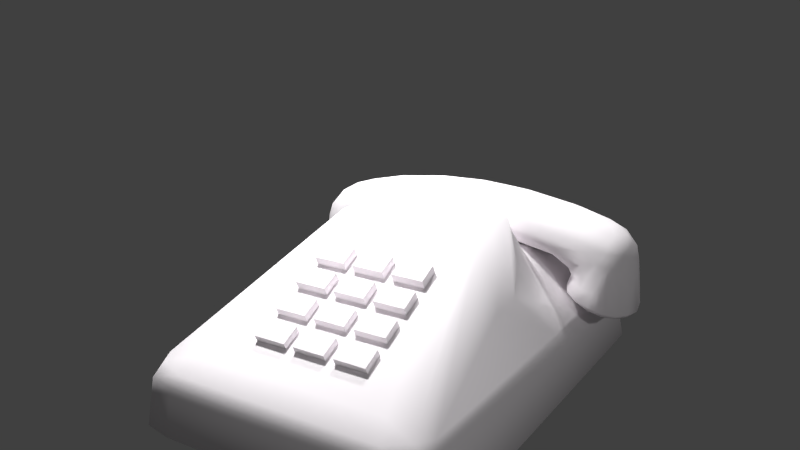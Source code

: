 # Source: puhelin.blend  (saved by Blender 2.71.0; exported with 4.5.12 LTS)
import bpy
from mathutils import Matrix  # noqa: F401  (used for matrix-valued properties, if any)

bpy.ops.wm.read_factory_settings(use_empty=True)
scene = bpy.context.scene
scene.name = 'Scene'

# ---- collections
col_collection_1 = bpy.data.collections.new('Collection 1'); scene.collection.children.link(col_collection_1)

# ---- materials (node trees are filled in below, after node groups)
mat_puhelin = bpy.data.materials.new('Puhelin')
mat_puhelin.alpha_threshold = 0.0
mat_puhelin.use_transparent_shadow = False
mat_puhelin.diffuse_color = (1.0, 0.9576, 0.9893, 1.0)
mat_puhelin.roughness = 0.5
mat_puhelin.specular_intensity = 1.0
mat_puhelin.line_color = (0.0, 0.0, 0.0, 1.0)

# ---- material node trees

# ---- world
world_world = bpy.data.worlds.new('World'); scene.world = world_world
world_world.color = (0.05088, 0.05088, 0.05088)
world_world.use_sun_shadow = False
world_world.sun_shadow_jitter_overblur = 0.0
world_world.cycles.sampling_method = 'MANUAL'
world_world.cycles.sample_map_resolution = 256

# ---- cameras
cam_camera = bpy.data.cameras.new('Camera')
cam_camera.clip_end = 100.0
cam_camera.lens = 35.0
cam_camera.sensor_width = 32.0
cam_camera.sensor_height = 18.0
cam_camera.ortho_scale = 7.314
cam_camera.dof.focus_distance = 0.0
cam_camera.dof.aperture_fstop = 128.0

# ---- lights
light_lamp = bpy.data.lights.new('Lamp', 'POINT')
light_lamp.transmission_factor = 0.0
light_lamp.cutoff_distance = 30.0
light_lamp.energy = 100.0
light_lamp.shadow_buffer_clip_start = 1.001
light_lamp.shadow_soft_size = 0.1
light_lamp.shadow_maximum_resolution = 0.006
light_lamp.use_absolute_resolution = True
light_lamp.cycles.use_multiple_importance_sampling = False

# ---- meshes
me_cube_002 = bpy.data.meshes.new('Cube.002')
me_cube_002.from_pydata([(-0.1389, -0.1358, 0.3713), (-0.1389, -0.1146, 0.3293), (-0.06384, -0.1146, 0.3293), (-0.06384, -0.1358, 0.3713), (-0.04217, -0.1362, 0.3709), (-0.04217, -0.115, 0.329), (0.03288, -0.115, 0.329), (0.03288, -0.1362, 0.3709), (-0.04217, -0.07305, 0.3502), (0.03288, -0.07305, 0.3502), (0.05537, -0.1358, 0.3712), (0.05537, -0.1146, 0.3292), (0.1304, -0.1146, 0.3292), (0.1304, -0.1358, 0.3712), (0.05537, -0.09388, 0.3924), (0.05537, -0.07266, 0.3504), (0.1304, -0.07266, 0.3504), (0.05537, -0.1014, 0.3033), (0.05537, -0.0802, 0.2613), (0.1304, -0.0802, 0.2613), (0.1304, -0.1014, 0.3033), (0.05537, -0.03823, 0.2826), (0.1304, -0.03823, 0.2826), (-0.04217, -0.1018, 0.3031), (-0.04217, -0.0806, 0.2611), (0.03288, -0.0806, 0.2611), (0.03288, -0.1018, 0.3031), (-0.04217, -0.03863, 0.2823), (0.03288, -0.03863, 0.2823), (-0.1389, -0.1014, 0.3034), (-0.1389, -0.08018, 0.2615), (-0.06384, -0.08018, 0.2615), (-0.06384, -0.1014, 0.3034), (-0.1389, -0.06599, 0.2356), (-0.1389, -0.04477, 0.1936), (-0.06384, -0.04477, 0.1936), (-0.06384, -0.06599, 0.2356), (-0.04217, -0.06641, 0.2352), (-0.04217, -0.04519, 0.1932), (0.03288, -0.04519, 0.1932), (0.03288, -0.06641, 0.2352), (-0.04217, -0.00322, 0.2145), (0.03288, -0.00322, 0.2145), (0.05537, -0.06602, 0.2354), (0.05537, -0.0448, 0.1935), (0.1304, -0.0448, 0.1935), (0.1304, -0.06602, 0.2354), (0.05537, -0.002827, 0.2147), (0.1304, -0.002827, 0.2147), (0.05537, -0.0316, 0.1676), (0.05537, -0.01037, 0.1256), (0.1304, -0.01037, 0.1256), (0.1304, -0.0316, 0.1676), (-0.04217, -0.03199, 0.1673), (-0.04217, -0.01077, 0.1254), (0.03288, -0.01077, 0.1254), (0.03288, -0.03199, 0.1673), (-0.1389, -0.03157, 0.1677), (-0.1389, -0.01035, 0.1258), (-0.06384, -0.01035, 0.1258), (-0.06384, -0.03157, 0.1677), (0.1328, 0.08032, -0.2931), (0.1261, 0.07735, -0.33), (0.1698, 0.07185, -0.2562), (0.0004818, 0.08888, -0.2931), (0.0572, 0.08268, -0.2563), (0.001562, 0.08475, -0.3294), (0.06069, -0.02973, -0.2931), (0.05839, -0.02587, -0.2564), (0.063, -0.02599, -0.3299), (0.2583, 0.06058, -0.2931), (0.2624, 0.05581, -0.3298), (0.3005, 0.04676, -0.2561), (0.1071, 0.02631, -0.2011), (0.1402, 0.04562, -0.2072), (0.1022, 0.003337, -0.2072), (0.145, -0.03543, -0.2931), (0.1417, -0.03121, -0.2562), (0.1417, -0.03121, -0.3299), (0.1182, 0.04783, -0.3789), (0.3501, 0.03382, -0.2931), (0.35, 0.02948, -0.3307), (0.3842, 0.01355, -0.3094), (0.3713, 0.01869, -0.2568), (0.3082, -0.009967, -0.1998), (0.3113, 0.01216, -0.207), (0.2259, -0.01413, -0.2068), (0.2177, -0.04828, -0.293), (0.2179, -0.0443, -0.2555), (0.2593, -0.06238, -0.2931), (0.2179, -0.0443, -0.3306), (0.2644, -0.06148, -0.2542), (0.2644, -0.06151, -0.3319), (0.1206, 0.02551, -0.385), (0.2142, -0.01217, -0.379), (0.242, 0.02869, -0.3788), (0.2827, -0.03179, -0.3834), (0.4152, -0.05632, -0.294), (0.4111, -0.05485, -0.2571), (0.4037, -0.008502, -0.3081), (0.4114, -0.05156, -0.3301), (0.4015, -0.01002, -0.2649), (0.3515, -0.03427, -0.1991), (0.3684, -0.009165, -0.2126), (0.3792, -0.042, -0.2083), (0.3132, -0.04188, -0.1989), (0.3486, -0.09027, -0.3904), (0.3177, -0.09749, -0.3876), (0.3783, -0.09594, -0.3827), (0.3516, -0.03277, -0.387), (0.3143, -0.01358, -0.3868), (0.3788, -0.02264, -0.3732), (0.3436, 0.0009257, -0.3788), (0.318, -0.05036, -0.3874), (0.3424, -0.1446, -0.3993), (0.344, -0.1358, -0.4032), (0.3107, -0.1291, -0.3957), (0.3762, -0.1499, -0.397), (0.2989, -0.1345, -0.3729), (0.3482, -0.1025, -0.1947), (0.3765, -0.1457, -0.195), (0.3178, -0.09746, -0.1996), (0.4192, -0.1597, -0.3396), (0.2727, -0.08023, -0.2932), (0.2779, -0.08282, -0.2521), (0.2778, -0.08299, -0.3343), (0.3787, -0.1652, -0.2684), (0.2907, -0.1362, -0.2985), (0.3206, -0.143, -0.2116), (0.3617, -0.157, -0.379), (0.3425, -0.1436, -0.1908), (0.3439, -0.1352, -0.1867), (0.3735, -0.1557, -0.201), (0.3107, -0.1282, -0.193), (0.4255, -0.1662, -0.2969), (0.4144, -0.1681, -0.3378), (0.405, -0.171, -0.3128), (0.4144, -0.1677, -0.2554), (0.4202, -0.1591, -0.2533), (0.2607, -0.1164, -0.2933), (0.2669, -0.1149, -0.2494), (0.2666, -0.1178, -0.3379), (0.2804, -0.1279, -0.2413), (-0.1344, 0.08147, -0.2931), (-0.136, 0.07718, -0.2562), (-0.1121, 0.07972, -0.33), (-0.2694, 0.06059, -0.2931), (-0.2432, 0.06186, -0.2563), (-0.2432, 0.06186, -0.3298), (-0.1085, 0.02734, -0.2011), (-0.05092, 0.05381, -0.2074), (-0.1563, -0.03546, -0.2931), (-0.1853, -0.03558, -0.3298), (-0.1608, 0.04429, -0.3789), (-0.1325, 0.001832, -0.3789), (-0.3612, 0.03383, -0.2931), (-0.3824, 0.0187, -0.2568), (-0.393, 0.0155, -0.2931), (-0.3824, 0.0187, -0.3294), (-0.3337, 0.03946, -0.256), (-0.3337, 0.03945, -0.3301), (-0.3192, -0.009966, -0.1998), (-0.2307, -0.01356, -0.207), (-0.2287, 0.03395, -0.2073), (-0.2938, -0.03178, -0.2028), (-0.2288, -0.04828, -0.2931), (-0.2529, -0.05098, -0.3324), (-0.2704, -0.06239, -0.2931), (-0.2399, -0.04602, -0.2549), (-0.284, 0.02175, -0.3789), (-0.2307, -0.01357, -0.3791), (-0.2938, -0.03179, -0.3834), (-0.4267, -0.05283, -0.2932), (-0.4224, -0.05156, -0.3301), (-0.4148, -0.008518, -0.278), (-0.4222, -0.05485, -0.2571), (-0.4126, -0.01, -0.3212), (-0.3626, -0.03427, -0.1991), (-0.3899, -0.04132, -0.208), (-0.3547, 0.0009292, -0.2074), (-0.3313, -0.04273, -0.1981), (-0.3982, -0.01509, -0.2248), (-0.359, -0.1023, -0.3929), (-0.3882, -0.1105, -0.3863), (-0.3296, -0.08066, -0.3856), (-0.3631, -0.03472, -0.3869), (-0.3589, -0.001159, -0.3781), (-0.3905, -0.04234, -0.3776), (-0.329, -0.01615, -0.3873), (-0.3895, -0.01399, -0.368), (-0.3313, -0.04278, -0.3881), (-0.3534, -0.1446, -0.3993), (-0.3869, -0.1504, -0.3966), (-0.3217, -0.1288, -0.3958), (-0.3549, -0.1361, -0.4032), (-0.3727, -0.157, -0.379), (-0.31, -0.1345, -0.3729), (-0.3592, -0.099, -0.1952), (-0.3298, -0.08022, -0.2011), (-0.3884, -0.09997, -0.2038), (-0.4361, -0.1663, -0.2965), (-0.4303, -0.1597, -0.3396), (-0.2842, -0.08149, -0.2932), (-0.2875, -0.08922, -0.3343), (-0.2876, -0.08881, -0.252), (-0.2834, -0.06857, -0.3334), (-0.2825, -0.06798, -0.2538), (-0.3899, -0.1655, -0.3233), (-0.3428, -0.1488, -0.2284), (-0.3013, -0.1355, -0.3116), (-0.3536, -0.1436, -0.1908), (-0.3216, -0.1279, -0.1929), (-0.3872, -0.1491, -0.1943), (-0.355, -0.1349, -0.1866), (-0.3101, -0.1338, -0.2154), (-0.3806, -0.1571, -0.2106), (-0.4255, -0.1677, -0.2554), (-0.4161, -0.1709, -0.28), (-0.4254, -0.1681, -0.3378), (-0.4313, -0.1591, -0.2533), (-0.2726, -0.1143, -0.2933), (-0.2777, -0.1178, -0.3379), (-0.2834, -0.126, -0.2729), (-0.278, -0.1149, -0.2494), (-0.1061, 0.004615, -0.2073), (-0.1456, 0.02514, -0.3849), (-0.0291, 0.05335, -0.3788), (0.07387, 0.005577, -0.3788), (-0.03675, 0.08427, -0.2567), (-0.07841, -0.02994, -0.2931), (-0.08401, -0.02607, -0.3296), (-0.1115, -0.02693, -0.2562), (0.1749, 0.06014, -0.2255), (0.2375, -0.03718, -0.2242), (0.2375, -0.0372, -0.362), (0.3992, -0.04871, -0.2261), (0.3942, -0.01628, -0.2365), (0.3673, 0.009538, -0.2292), (0.3146, 0.03042, -0.2254), (0.3673, 0.009539, -0.3569), (0.3175, -0.06617, -0.2003), (0.4008, -0.1061, -0.364), (0.2933, -0.08632, -0.3676), (0.2933, -0.08609, -0.2191), (0.3992, -0.1628, -0.3724), (0.4034, -0.1553, -0.3755), (0.2833, -0.1197, -0.214), (0.3993, -0.1621, -0.2201), (-0.1051, -0.01502, -0.2258), (-0.09995, -0.01463, -0.3603), (-0.1673, 0.06304, -0.2254), (-0.2252, -0.03148, -0.2254), (-0.2252, -0.03149, -0.3607), (-0.4102, -0.04871, -0.2261), (-0.3784, 0.009539, -0.2292), (-0.3257, 0.03042, -0.2254), (-0.3784, 0.009536, -0.3569), (-0.4118, -0.1047, -0.3639), (-0.3043, -0.08632, -0.3676), (-0.3044, -0.08609, -0.2191), (-0.4102, -0.1628, -0.3724), (-0.4148, -0.1548, -0.3754), (-0.2944, -0.1197, -0.214), (-0.4103, -0.1621, -0.2201), (0.0724, 0.07113, -0.3602), (0.009485, 0.07358, -0.226), (0.2312, 0.05043, -0.3605), (0.1156, -0.01646, -0.3606), (0.1097, -0.01578, -0.2255), (0.3236, 0.02724, -0.3607), (0.2829, -0.05853, -0.3716), (0.2829, -0.05845, -0.2147), (0.396, -0.0233, -0.3549), (0.4032, -0.1544, -0.2174), (0.2833, -0.1204, -0.3736), (-0.1001, 0.06944, -0.3606), (-0.2422, 0.05044, -0.3605), (-0.3346, 0.02723, -0.3607), (-0.2855, -0.05196, -0.369), (-0.2855, -0.0519, -0.2172), (-0.407, -0.0233, -0.3549), (-0.4143, -0.1544, -0.2174), (-0.2943, -0.1204, -0.3736), (-0.3733, -0.3104, 0.4609), (-0.3458, -0.1888, 0.4595), (-0.06712, -0.1894, 0.5159), (-0.2824, -0.3104, 0.5157), (0.2315, -0.1895, 0.5148), (-0.2607, -0.1896, 0.5144), (0.32, -0.1902, -0.4626), (0.2356, -0.1824, -0.501), (-0.2631, -0.1894, -0.5012), (-0.1817, 0.06449, 0.02575), (0.1547, 0.06449, 0.02605), (-0.1482, 0.06449, 0.03193), (0.2138, -0.1403, 0.4517), (0.1216, 0.06449, 0.03195), (-0.2412, -0.1405, 0.452), (-0.1931, -0.03309, -0.3982), (-0.3242, -0.1539, -0.4882), (0.1659, -0.03309, -0.3981), (-0.2926, -0.09506, 0.07861), (-0.3355, -0.1615, 0.4384), (-0.1925, 0.06449, -0.1278), (-0.1929, 0.06449, 0.008119), (0.248, -0.06605, 0.08091), (0.3085, -0.1613, 0.4378), (0.2456, -0.06721, -0.003403), (0.1657, 0.06449, 0.008264), (0.1656, 0.06449, -0.1274), (-0.3472, -0.1905, -0.4621), (0.346, -0.3104, 0.4613), (0.3462, -0.3098, -0.4632), (0.3187, -0.1897, 0.4603), (-0.1524, 0.06442, -0.1498), (0.1209, 0.001504, -0.1853), (-0.1481, 0.008444, -0.1812), (-0.2763, -0.09642, -0.1376), (-0.293, -0.108, -0.07194), (-0.3378, -0.1672, -0.0473), (-0.2342, -0.0316, -0.1329), (-0.2113, -0.002224, -0.1546), (-0.2579, -0.08258, -0.1722), (-0.3207, -0.1505, -0.1816), (-0.2413, -0.01761, -0.05762), (-0.2083, 0.03173, -0.1204), (-0.2159, -0.03801, -0.1855), (0.2291, -0.06971, -0.1434), (0.3113, -0.1695, -0.08685), (0.261, -0.1136, -0.1566), (0.2336, -0.09474, -0.1955), (0.2071, -0.03165, -0.1329), (0.1842, -0.002221, -0.1546), (0.262, -0.1021, -0.07512), (0.3089, -0.1664, -0.1944), (0.1883, -0.03777, -0.1858), (0.2128, -0.02156, -0.08123), (0.1813, 0.03173, -0.1204), (-0.284, -0.3103, -0.5012), (0.2567, -0.3102, -0.5012), (-0.3734, -0.3104, -0.4629), (-0.193, -0.03308, -0.2051), (-0.236, -0.07254, -0.201), (-0.2602, -0.1714, -0.4976), (-0.3265, -0.189, -0.492), (-0.3543, -0.3067, -0.4928), (-0.2496, -0.1678, 0.4989), (0.227, -0.1679, 0.4982), (-0.3236, -0.1904, 0.5009), (-0.3501, -0.3103, 0.5021), (0.3119, -0.1713, -0.46), (0.2965, -0.1904, 0.5009), (0.323, -0.3103, 0.5021), (0.2995, -0.1888, -0.4919), (0.3254, -0.3063, -0.4921), (0.2554, -0.3104, 0.5157), (0.2848, -0.159, 0.4751), (-0.3124, -0.1601, 0.4762), (-0.3388, -0.1713, -0.4607), (0.121, 0.06442, -0.1498), (0.1608, -0.02432, -0.1951), (0.1575, 0.03823, -0.1535), (-0.1879, -0.02432, -0.1951), (-0.1846, 0.03823, -0.1535), (0.1663, -0.03313, -0.2048), (-0.3295, -0.1713, -0.4933), (0.3016, -0.1582, -0.4911), (-0.1818, 0.06449, -0.1442), (0.1547, 0.06449, -0.1442), (-0.1389, -0.1358, 0.3713), (-0.1389, -0.1146, 0.3293), (-0.06384, -0.1146, 0.3293), (-0.06384, -0.1358, 0.3713), (-0.1389, -0.09386, 0.3925), (-0.1389, -0.07263, 0.3506), (-0.06384, -0.07263, 0.3506), (-0.06384, -0.09386, 0.3925), (-0.04217, -0.1362, 0.3709), (-0.04217, -0.115, 0.329), (0.03288, -0.115, 0.329), (0.03288, -0.1362, 0.3709), (-0.04217, -0.09427, 0.3922), (-0.04217, -0.07305, 0.3502), (0.03288, -0.07305, 0.3502), (0.03288, -0.09427, 0.3922), (0.05537, -0.1358, 0.3712), (0.1304, -0.1146, 0.3292), (0.1304, -0.1358, 0.3712), (0.05537, -0.09388, 0.3924), (0.05537, -0.07266, 0.3504), (0.1304, -0.07266, 0.3504), (0.1304, -0.09388, 0.3924), (0.05537, -0.1014, 0.3033), (0.05537, -0.0802, 0.2613), (0.1304, -0.0802, 0.2613), (0.1304, -0.1014, 0.3033), (0.05537, -0.05946, 0.3245), (0.05537, -0.03823, 0.2826), (0.1304, -0.03823, 0.2826), (0.1304, -0.05946, 0.3245), (-0.04217, -0.1018, 0.3031), (-0.04217, -0.0806, 0.2611), (0.03288, -0.0806, 0.2611), (0.03288, -0.1018, 0.3031), (-0.04217, -0.05985, 0.3243), (-0.04217, -0.03863, 0.2823), (0.03288, -0.03863, 0.2823), (0.03288, -0.05985, 0.3243), (-0.1389, -0.1014, 0.3034), (-0.1389, -0.08018, 0.2615), (-0.06384, -0.08018, 0.2615), (-0.06384, -0.1014, 0.3034), (-0.1389, -0.05943, 0.3247), (-0.1389, -0.03821, 0.2827), (-0.06384, -0.03821, 0.2827), (-0.06384, -0.05943, 0.3247), (-0.1389, -0.06599, 0.2356), (-0.1389, -0.04477, 0.1936), (-0.06384, -0.04477, 0.1936), (-0.06384, -0.06599, 0.2356), (-0.1389, -0.02403, 0.2568), (-0.1389, -0.002802, 0.2148), (-0.06384, -0.002802, 0.2148), (-0.06384, -0.02403, 0.2568), (-0.04217, -0.06641, 0.2352), (-0.04217, -0.04519, 0.1932), (0.03288, -0.04519, 0.1932), (0.03288, -0.06641, 0.2352), (-0.04217, -0.02444, 0.2564), (-0.04217, -0.00322, 0.2145), (0.03288, -0.00322, 0.2145), (0.03288, -0.02444, 0.2564), (0.05537, -0.06602, 0.2354), (0.05537, -0.0448, 0.1935), (0.1304, -0.0448, 0.1935), (0.1304, -0.06602, 0.2354), (0.05537, -0.02405, 0.2567), (0.05537, -0.002827, 0.2147), (0.1304, -0.002827, 0.2147), (0.1304, -0.02405, 0.2567), (0.05537, -0.0316, 0.1676), (0.05537, -0.01037, 0.1256), (0.1304, -0.01037, 0.1256), (0.1304, -0.0316, 0.1676), (0.05537, 0.01037, 0.1888), (0.05537, 0.0316, 0.1468), (0.1304, 0.0316, 0.1468), (0.1304, 0.01037, 0.1888), (-0.04217, -0.03199, 0.1673), (-0.04217, -0.01077, 0.1254), (0.03288, -0.01077, 0.1254), (0.03288, -0.03199, 0.1673), (-0.04217, 0.00998, 0.1886), (-0.04217, 0.0312, 0.1466), (0.03288, 0.0312, 0.1466), (0.03288, 0.00998, 0.1886), (-0.1389, -0.03157, 0.1677), (-0.1389, -0.01035, 0.1258), (-0.06384, -0.01035, 0.1258), (-0.06384, -0.03157, 0.1677), (-0.1389, 0.0104, 0.1889), (-0.1389, 0.03162, 0.147), (-0.06384, 0.03162, 0.147), (-0.06384, 0.0104, 0.1889)], [], [(1, 2, 3), (9, 6, 5), (5, 6, 7), (15, 11, 10), (16, 12, 11), (11, 12, 13), (22, 19, 18), (18, 19, 20), (28, 25, 24), (24, 25, 26), (30, 31, 32), (34, 35, 36), (42, 39, 38), (38, 39, 40), (48, 45, 44), (44, 45, 46), (50, 51, 52), (54, 55, 56), (58, 59, 60), (61, 63, 65), (65, 232, 265), (264, 266, 62), (73, 75, 224), (224, 268, 248), (73, 150, 74), (93, 225, 227), (79, 226, 93), (66, 62, 64), (64, 65, 228), (69, 230, 67), (267, 249, 69), (68, 248, 268), (70, 72, 63), (70, 61, 62), (71, 62, 266), (266, 269, 71), (72, 238, 232), (74, 265, 232), (73, 86, 75), (78, 69, 67), (67, 68, 77), (227, 94, 93), (80, 83, 72), (83, 237, 238), (80, 70, 71), (81, 71, 269), (80, 81, 82), (82, 239, 272), (80, 82, 83), (82, 99, 101), (83, 101, 236), (86, 233, 268), (84, 74, 85), (85, 232, 238), (84, 105, 86), (105, 271, 233), (90, 78, 76), (234, 267, 78), (76, 77, 88), (77, 268, 233), (88, 91, 89), (233, 271, 91), (89, 92, 90), (92, 270, 234), (95, 79, 93), (110, 93, 94), (94, 96, 110), (234, 270, 96), (95, 112, 269), (97, 100, 122), (100, 272, 241), (97, 98, 101), (98, 235, 236), (100, 99, 272), (105, 240, 271), (84, 85, 103), (85, 238, 237), (104, 103, 236), (103, 237, 236), (235, 273, 104), (106, 113, 107), (113, 270, 242), (115, 107, 116), (107, 242, 274), (115, 117, 108), (117, 245, 241), (239, 269, 112), (109, 110, 113), (113, 96, 270), (109, 108, 111), (108, 241, 272), (112, 111, 239), (117, 244, 245), (116, 118, 114), (114, 129, 117), (129, 136, 244), (121, 240, 102), (243, 271, 240), (119, 102, 104), (120, 104, 273), (119, 131, 133), (121, 133, 246), (138, 98, 97), (134, 97, 122), (241, 245, 122), (123, 125, 92), (242, 270, 92), (123, 89, 91), (91, 271, 243), (124, 140, 139), (243, 246, 140), (139, 141, 125), (141, 274, 242), (126, 129, 127), (130, 131, 120), (132, 120, 273), (247, 126, 132), (130, 128, 133), (128, 142, 246), (137, 138, 134), (247, 273, 138), (134, 122, 135), (122, 245, 244), (135, 244, 136), (134, 136, 137), (139, 140, 142), (140, 246, 142), (141, 127, 118), (144, 147, 143), (143, 148, 145), (148, 276, 275), (146, 143, 147), (147, 159, 146), (250, 255, 147), (146, 160, 148), (160, 277, 276), (248, 251, 224), (150, 163, 250), (151, 230, 152), (152, 249, 252), (231, 168, 251), (153, 275, 276), (154, 252, 249), (156, 159, 255), (155, 146, 159), (157, 156, 174), (156, 254, 181), (155, 157, 158), (157, 174, 176), (158, 176, 280), (155, 158, 160), (158, 256, 277), (161, 149, 224), (162, 224, 251), (162, 164, 161), (251, 279, 164), (163, 179, 255), (165, 152, 166), (166, 205, 167), (252, 278, 166), (168, 279, 251), (167, 206, 168), (225, 153, 169), (169, 276, 277), (188, 171, 170), (171, 278, 252), (225, 170, 154), (172, 200, 201), (173, 201, 257), (172, 173, 176), (175, 174, 181), (175, 253, 281), (177, 161, 180), (177, 180, 198), (180, 164, 279), (177, 199, 178), (199, 281, 253), (177, 178, 181), (179, 181, 254), (178, 253, 181), (254, 255, 179), (182, 185, 187), (183, 187, 257), (183, 192, 194), (257, 261, 183), (184, 193, 258), (182, 194, 193), (258, 278, 184), (186, 277, 256), (188, 169, 186), (185, 186, 189), (187, 189, 280), (189, 256, 280), (280, 257, 187), (188, 190, 171), (190, 184, 278), (191, 194, 192), (192, 195, 191), (260, 207, 195), (191, 196, 193), (198, 279, 259), (197, 198, 211), (211, 259, 262), (213, 212, 199), (200, 175, 219), (201, 261, 257), (203, 205, 258), (202, 167, 205), (205, 278, 258), (203, 221, 202), (258, 282, 221), (202, 223, 204), (223, 262, 259), (204, 206, 202), (259, 279, 206), (195, 209, 196), (208, 217, 215), (209, 208, 222), (211, 214, 210), (210, 215, 212), (215, 217, 263), (212, 263, 281), (200, 219, 216), (219, 281, 263), (216, 263, 217), (200, 217, 218), (218, 201, 200), (260, 261, 201), (220, 202, 221), (222, 221, 209), (221, 282, 196), (223, 222, 214), (226, 264, 275), (225, 226, 153), (225, 154, 227), (64, 145, 66), (66, 275, 264), (228, 144, 143), (265, 250, 228), (231, 68, 67), (330, 334, 300), (355, 311, 352), (302, 319, 310), (284, 348, 357), (286, 288, 348), (346, 357, 348), (348, 349, 286), (285, 355, 287), (355, 352, 351), (285, 287, 346), (351, 356, 347), (289, 353, 366), (339, 338, 291), (338, 345, 344), (291, 344, 365), (290, 339, 291), (353, 354, 290), (293, 359, 314), (303, 314, 367), (304, 294, 293), (304, 292, 294), (303, 304, 293), (293, 308, 309), (294, 296, 293), (294, 297, 295), (294, 292, 357), (346, 347, 295), (295, 347, 356), (356, 293, 296), (298, 366, 299), (366, 290, 343), (343, 365, 299), (324, 318, 301), (302, 357, 292), (303, 324, 301), (303, 325, 324), (303, 367, 325), (305, 306, 328), (307, 309, 305), (336, 337, 309), (337, 368, 309), (305, 309, 308), (313, 306, 356), (311, 351, 352), (359, 341, 316), (316, 362, 363), (314, 363, 367), (315, 359, 361), (359, 315, 341), (315, 364, 341), (361, 360, 315), (318, 323, 319), (342, 323, 317), (319, 301, 318), (317, 318, 320), (320, 324, 325), (325, 367, 363), (320, 326, 317), (322, 326, 342), (320, 321, 326), (321, 363, 362), (326, 362, 341), (327, 333, 329), (329, 334, 330), (333, 328, 334), (331, 327, 335), (332, 335, 360), (329, 335, 327), (333, 331, 336), (331, 332, 337), (361, 368, 337), (289, 328, 306), (289, 334, 328), (338, 340, 345), (339, 312, 311), (310, 358, 365), (340, 344, 345), (310, 319, 358), (341, 300, 298), (299, 365, 358), (323, 358, 319), (342, 341, 298), (374, 370, 369), (375, 371, 370), (376, 372, 371), (373, 369, 372), (375, 374, 373), (382, 378, 377), (384, 380, 379), (381, 377, 380), (383, 382, 381), (391, 387, 386), (388, 385, 387), (390, 389, 388), (397, 393, 392), (399, 395, 394), (396, 392, 395), (398, 397, 396), (405, 401, 400), (407, 403, 402), (404, 400, 403), (406, 405, 404), (413, 409, 408), (414, 410, 409), (415, 411, 410), (412, 408, 411), (414, 413, 412), (421, 417, 416), (422, 418, 417), (423, 419, 418), (420, 416, 419), (422, 421, 420), (429, 425, 424), (431, 427, 426), (428, 424, 427), (430, 429, 428), (437, 433, 432), (439, 435, 434), (436, 432, 435), (438, 437, 436), (445, 441, 440), (446, 442, 441), (447, 443, 442), (444, 440, 443), (446, 445, 444), (453, 449, 448), (454, 450, 449), (455, 451, 450), (452, 448, 451), (454, 453, 452), (461, 457, 456), (462, 458, 457), (463, 459, 458), (460, 456, 459), (462, 461, 460), (0, 1, 3), (8, 9, 5), (4, 5, 7), (14, 15, 10), (15, 16, 11), (10, 11, 13), (21, 22, 18), (17, 18, 20), (27, 28, 24), (23, 24, 26), (29, 30, 32), (33, 34, 36), (41, 42, 38), (37, 38, 40), (47, 48, 44), (43, 44, 46), (49, 50, 52), (53, 54, 56), (57, 58, 60), (65, 63, 232), (149, 73, 224), (224, 75, 268), (73, 149, 150), (74, 150, 265), (267, 227, 249), (93, 226, 225), (79, 264, 226), (64, 62, 61), (66, 264, 62), (64, 61, 65), (228, 65, 265), (69, 249, 230), (61, 70, 63), (63, 72, 232), (71, 70, 62), (75, 86, 268), (76, 78, 67), (78, 267, 69), (76, 67, 77), (77, 68, 268), (227, 267, 94), (264, 79, 266), (70, 80, 72), (72, 83, 238), (239, 81, 269), (81, 80, 71), (82, 81, 239), (99, 82, 272), (83, 82, 101), (237, 83, 236), (73, 84, 86), (85, 74, 232), (84, 73, 74), (86, 105, 233), (87, 90, 76), (90, 234, 78), (87, 76, 88), (88, 77, 233), (87, 88, 89), (88, 233, 91), (87, 89, 90), (90, 92, 234), (110, 95, 93), (95, 266, 79), (234, 94, 267), (94, 234, 96), (95, 110, 112), (266, 95, 269), (122, 100, 241), (235, 98, 273), (99, 97, 101), (101, 98, 236), (100, 97, 99), (84, 102, 105), (105, 102, 240), (102, 84, 103), (103, 85, 237), (104, 102, 103), (235, 104, 236), (107, 113, 242), (115, 106, 107), (116, 107, 274), (106, 115, 108), (108, 117, 241), (109, 112, 110), (106, 109, 113), (113, 110, 96), (111, 108, 272), (109, 106, 108), (112, 109, 111), (239, 111, 272), (115, 114, 117), (114, 115, 116), (114, 118, 129), (116, 274, 118), (117, 129, 244), (119, 121, 102), (121, 243, 240), (120, 119, 104), (119, 120, 131), (121, 119, 133), (243, 121, 246), (134, 138, 97), (138, 273, 98), (89, 123, 92), (125, 242, 92), (124, 123, 91), (124, 91, 243), (123, 124, 139), (124, 243, 140), (123, 139, 125), (125, 141, 242), (127, 129, 118), (128, 126, 127), (128, 127, 142), (126, 128, 132), (129, 126, 136), (130, 133, 131), (132, 130, 120), (247, 132, 273), (130, 132, 128), (133, 128, 246), (137, 247, 138), (135, 122, 244), (136, 134, 135), (137, 136, 126), (247, 137, 126), (127, 139, 142), (274, 141, 118), (141, 139, 127), (144, 250, 147), (145, 148, 275), (147, 255, 159), (148, 160, 276), (143, 146, 148), (150, 149, 163), (152, 230, 249), (151, 229, 230), (231, 151, 168), (248, 231, 251), (151, 231, 229), (156, 155, 159), (254, 156, 255), (157, 155, 156), (174, 156, 181), (158, 157, 176), (256, 158, 280), (146, 155, 160), (160, 158, 277), (162, 161, 224), (162, 251, 164), (250, 163, 255), (163, 161, 179), (161, 163, 149), (166, 152, 252), (165, 151, 152), (165, 166, 167), (166, 278, 205), (165, 167, 168), (168, 206, 279), (165, 168, 151), (169, 153, 276), (188, 225, 169), (225, 188, 170), (170, 171, 252), (154, 170, 252), (280, 173, 257), (173, 172, 201), (174, 172, 176), (176, 173, 280), (175, 172, 174), (253, 175, 181), (200, 172, 175), (180, 161, 164), (198, 180, 279), (178, 199, 253), (179, 177, 181), (177, 179, 161), (183, 182, 187), (182, 183, 194), (183, 261, 192), (184, 182, 193), (258, 193, 282), (182, 184, 185), (185, 188, 186), (186, 169, 277), (187, 185, 189), (189, 186, 256), (188, 185, 190), (190, 185, 184), (171, 190, 278), (260, 192, 261), (192, 260, 195), (193, 196, 282), (191, 195, 196), (191, 193, 194), (197, 177, 198), (213, 197, 211), (211, 198, 259), (197, 213, 199), (199, 212, 281), (177, 197, 199), (219, 175, 281), (203, 202, 205), (203, 258, 221), (204, 223, 259), (167, 202, 206), (206, 204, 259), (195, 207, 209), (208, 207, 217), (209, 207, 208), (222, 208, 214), (210, 213, 211), (210, 214, 208), (211, 262, 214), (212, 215, 263), (210, 208, 215), (213, 210, 212), (216, 219, 263), (217, 200, 216), (218, 217, 207), (260, 218, 207), (218, 260, 201), (222, 220, 221), (209, 221, 196), (223, 220, 222), (262, 223, 214), (202, 220, 223), (265, 150, 250), (153, 226, 275), (227, 154, 249), (64, 143, 145), (66, 145, 275), (64, 228, 143), (228, 250, 144), (229, 67, 230), (229, 231, 67), (231, 248, 68), (300, 334, 366), (334, 350, 366), (330, 300, 364), (311, 355, 283), (355, 286, 283), (283, 286, 349), (283, 284, 310), (284, 302, 310), (348, 283, 349), (283, 348, 284), (302, 284, 357), (286, 285, 288), (288, 285, 346), (288, 346, 348), (285, 286, 355), (346, 287, 347), (287, 355, 351), (287, 351, 347), (353, 312, 354), (334, 289, 350), (312, 353, 289), (350, 289, 366), (291, 338, 344), (343, 291, 365), (290, 291, 343), (353, 290, 366), (290, 354, 339), (303, 293, 314), (293, 309, 359), (359, 309, 368), (295, 297, 346), (297, 294, 357), (346, 297, 357), (294, 295, 296), (295, 356, 296), (299, 366, 343), (298, 300, 366), (302, 301, 319), (304, 302, 292), (301, 302, 304), (304, 303, 301), (305, 308, 306), (308, 356, 306), (307, 305, 328), (307, 336, 309), (356, 308, 293), (311, 313, 351), (311, 289, 313), (313, 289, 306), (351, 313, 356), (312, 289, 311), (314, 359, 316), (316, 341, 362), (314, 316, 363), (361, 359, 368), (315, 360, 364), (318, 317, 323), (322, 342, 317), (320, 318, 324), (321, 320, 325), (321, 325, 363), (322, 317, 326), (326, 321, 362), (342, 326, 341), (333, 307, 328), (329, 333, 334), (332, 331, 335), (361, 332, 360), (329, 330, 335), (335, 330, 364), (360, 335, 364), (333, 327, 331), (307, 333, 336), (336, 331, 337), (332, 361, 337), (338, 311, 340), (338, 339, 311), (312, 339, 354), (340, 311, 283), (340, 310, 344), (344, 310, 365), (340, 283, 310), (300, 341, 364), (323, 299, 358), (342, 298, 323), (298, 299, 323), (373, 374, 369), (374, 375, 370), (375, 376, 371), (376, 373, 372), (376, 375, 373), (381, 382, 377), (383, 384, 379), (384, 381, 380), (384, 383, 381), (390, 391, 386), (391, 388, 387), (391, 390, 388), (396, 397, 392), (398, 399, 394), (399, 396, 395), (399, 398, 396), (404, 405, 400), (406, 407, 402), (407, 404, 403), (407, 406, 404), (412, 413, 408), (413, 414, 409), (414, 415, 410), (415, 412, 411), (415, 414, 412), (420, 421, 416), (421, 422, 417), (422, 423, 418), (423, 420, 419), (423, 422, 420), (428, 429, 424), (430, 431, 426), (431, 428, 427), (431, 430, 428), (436, 437, 432), (438, 439, 434), (439, 436, 435), (439, 438, 436), (444, 445, 440), (445, 446, 441), (446, 447, 442), (447, 444, 443), (447, 446, 444), (452, 453, 448), (453, 454, 449), (454, 455, 450), (455, 452, 451), (455, 454, 452), (460, 461, 456), (461, 462, 457), (462, 463, 458), (463, 460, 459), (463, 462, 460)])
me_cube_002.polygons.foreach_set('use_smooth', [0, 0, 0, 0, 0, 0, 0, 0, 0, 0, 0, 0, 0, 0, 0, 0, 0, 0, 0, 1, 1, 1, 1, 1, 1, 1, 1, 1, 1, 1, 1, 1, 1, 1, 1, 1, 1, 1, 1, 1, 1, 1, 1, 1, 1, 1, 1, 1, 1, 1, 1, 1, 1, 1, 1, 1, 1, 1, 1, 1, 1, 1, 1, 1, 1, 1, 1, 1, 1, 1, 1, 1, 1, 1, 1, 1, 1, 1, 1, 1, 1, 1, 1, 1, 1, 1, 1, 1, 1, 1, 1, 1, 1, 1, 1, 1, 1, 1, 1, 1, 1, 1, 1, 1, 1, 1, 1, 1, 1, 1, 1, 1, 1, 1, 1, 1, 1, 1, 1, 1, 1, 1, 1, 1, 1, 1, 1, 1, 1, 1, 1, 1, 1, 1, 1, 1, 1, 1, 1, 1, 1, 1, 1, 1, 1, 1, 1, 1, 1, 1, 1, 1, 1, 1, 1, 1, 1, 1, 1, 1, 1, 1, 1, 1, 1, 1, 1, 1, 1, 1, 1, 1, 1, 1, 1, 1, 1, 1, 1, 1, 1, 1, 1, 1, 1, 1, 1, 1, 1, 1, 1, 1, 1, 1, 1, 1, 1, 1, 1, 1, 1, 1, 1, 1, 1, 1, 1, 1, 1, 1, 1, 1, 1, 1, 1, 1, 1, 1, 1, 1, 1, 1, 1, 1, 1, 1, 1, 1, 1, 1, 1, 1, 1, 1, 1, 1, 1, 1, 1, 1, 1, 1, 1, 1, 1, 1, 1, 1, 1, 1, 1, 1, 1, 1, 1, 1, 1, 1, 1, 1, 1, 1, 1, 1, 1, 1, 1, 1, 1, 1, 1, 1, 1, 1, 1, 1, 1, 1, 1, 1, 1, 1, 1, 1, 1, 1, 1, 1, 1, 1, 1, 1, 1, 1, 1, 1, 1, 1, 1, 1, 1, 1, 1, 1, 1, 1, 1, 1, 1, 1, 1, 1, 1, 1, 1, 1, 1, 1, 1, 1, 1, 1, 0, 0, 0, 0, 0, 0, 0, 0, 0, 0, 0, 0, 0, 0, 0, 0, 0, 0, 0, 0, 0, 0, 0, 0, 0, 0, 0, 0, 0, 0, 0, 0, 0, 0, 0, 0, 0, 0, 0, 0, 0, 0, 0, 0, 0, 0, 0, 0, 0, 0, 0, 0, 0, 0, 0, 0, 0, 0, 0, 0, 0, 0, 0, 0, 0, 0, 0, 0, 0, 0, 0, 0, 1, 1, 1, 1, 1, 1, 1, 1, 1, 1, 1, 1, 1, 1, 1, 1, 1, 1, 1, 1, 1, 1, 1, 1, 1, 1, 1, 1, 1, 1, 1, 1, 1, 1, 1, 1, 1, 1, 1, 1, 1, 1, 1, 1, 1, 1, 1, 1, 1, 1, 1, 1, 1, 1, 1, 1, 1, 1, 1, 1, 1, 1, 1, 1, 1, 1, 1, 1, 1, 1, 1, 1, 1, 1, 1, 1, 1, 1, 1, 1, 1, 1, 1, 1, 1, 1, 1, 1, 1, 1, 1, 1, 1, 1, 1, 1, 1, 1, 1, 1, 1, 1, 1, 1, 1, 1, 1, 1, 1, 1, 1, 1, 1, 1, 1, 1, 1, 1, 1, 1, 1, 1, 1, 1, 1, 1, 1, 1, 1, 1, 1, 1, 1, 1, 1, 1, 1, 1, 1, 1, 1, 1, 1, 1, 1, 1, 1, 1, 1, 1, 1, 1, 1, 1, 1, 1, 1, 1, 1, 1, 1, 1, 1, 1, 1, 1, 1, 1, 1, 1, 1, 1, 1, 1, 1, 1, 1, 1, 1, 1, 1, 1, 1, 1, 1, 1, 1, 1, 1, 1, 1, 1, 1, 1, 1, 1, 1, 1, 1, 1, 1, 1, 1, 1, 1, 1, 1, 1, 1, 1, 1, 1, 1, 1, 1, 1, 1, 1, 1, 1, 1, 1, 1, 1, 1, 1, 1, 1, 1, 1, 1, 1, 1, 1, 1, 1, 1, 1, 1, 1, 1, 1, 1, 1, 1, 1, 1, 1, 1, 1, 1, 1, 1, 1, 1, 1, 1, 1, 1, 1, 1, 1, 1, 1, 1, 1, 1, 1, 1, 1, 1, 1, 1, 1, 1, 1, 1, 1, 1, 1, 1, 1, 1, 1, 1, 1, 1, 1, 1, 1, 1, 1, 1, 1, 1, 1, 1, 1, 1, 1, 1, 1, 1, 1, 1, 0, 0, 0, 0, 0, 0, 0, 0, 0, 0, 0, 0, 0, 0, 0, 0, 0, 0, 0, 0, 0, 0, 0, 0, 0, 0, 0, 0, 0, 0, 0, 0, 0, 0, 0, 0, 0, 0, 0, 0, 0, 0, 0, 0, 0, 0, 0, 0, 0, 0, 0, 0, 0])
_uv = me_cube_002.uv_layers.new(name='UVMap')
_uv.uv.foreach_set('vector', [0.2577, 0.626, 0.2577, 0.6371, 0.2482, 0.6371, 0.0, 0.0, 0.0, 0.0, 0.0, 0.0, 0.1473, 0.6367, 0.1473, 0.6256, 0.1569, 0.6256, 0.0, 0.0, 0.0, 0.0, 0.0, 0.0, 0.0, 0.0, 0.0, 0.0, 0.0, 0.0, 0.2577, 0.6371, 0.2577, 0.626, 0.2673, 0.626, 0.0, 0.0, 0.0, 0.0, 0.0, 0.0, 0.09094, 0.63, 0.09094, 0.6411, 0.08135, 0.6411, 0.0, 0.0, 0.0, 0.0, 0.0, 0.0, 0.3057, 0.626, 0.3057, 0.6371, 0.2961, 0.6371, 0.09094, 0.6411, 0.09094, 0.63, 0.1005, 0.63, 0.1197, 0.6411, 0.1197, 0.63, 0.1293, 0.63, 0.0, 0.0, 0.0, 0.0, 0.0, 0.0, 0.1101, 0.6411, 0.1101, 0.63, 0.1197, 0.63, 0.0, 0.0, 0.0, 0.0, 0.0, 0.0, 0.2865, 0.6371, 0.2865, 0.626, 0.2961, 0.626, 0.1005, 0.6411, 0.1005, 0.63, 0.1101, 0.63, 0.2769, 0.6371, 0.2769, 0.626, 0.2865, 0.626, 0.2673, 0.6371, 0.2673, 0.626, 0.2769, 0.626, 0.1766, 0.7016, 0.1683, 0.7071, 0.1683, 0.6905, 0.1683, 0.6905, 0.1613, 0.7078, 0.1613, 0.6834, 0.1918, 0.6927, 0.1917, 0.7162, 0.1849, 0.7006, 0.2332, 0.6945, 0.228, 0.6938, 0.2279, 0.6631, 0.2279, 0.6631, 0.2225, 0.6948, 0.2228, 0.6631, 0.2332, 0.6945, 0.2386, 0.6711, 0.2371, 0.6993, 0.1178, 0.7326, 0.1172, 0.7716, 0.1134, 0.7394, 0.1232, 0.7329, 0.1246, 0.7546, 0.1178, 0.7326, 0.1849, 0.6822, 0.1849, 0.7006, 0.1766, 0.6821, 0.1766, 0.6821, 0.1683, 0.6905, 0.1683, 0.6766, 0.363, 0.6846, 0.363, 0.7064, 0.3547, 0.685, 0.3702, 0.6769, 0.3702, 0.7087, 0.363, 0.6846, 0.3468, 0.6853, 0.3405, 0.7094, 0.3404, 0.6778, 0.1765, 0.7201, 0.1681, 0.7263, 0.1683, 0.7071, 0.1765, 0.7201, 0.1766, 0.7016, 0.1849, 0.7006, 0.1848, 0.7208, 0.1849, 0.7006, 0.1917, 0.7162, 0.1917, 0.7162, 0.1916, 0.7299, 0.1848, 0.7208, 0.1681, 0.7263, 0.1611, 0.7285, 0.1613, 0.7078, 0.157, 0.7027, 0.1613, 0.6834, 0.1613, 0.7078, 0.2332, 0.6945, 0.2242, 0.712, 0.228, 0.6938, 0.3627, 0.673, 0.363, 0.6846, 0.3547, 0.685, 0.3547, 0.685, 0.3468, 0.6853, 0.3465, 0.673, 0.1134, 0.7394, 0.1099, 0.7187, 0.1178, 0.7326, 0.1764, 0.7337, 0.1687, 0.7368, 0.1681, 0.7263, 0.1687, 0.7368, 0.1622, 0.7362, 0.1611, 0.7285, 0.1764, 0.7337, 0.1765, 0.7201, 0.1848, 0.7208, 0.1845, 0.7337, 0.1848, 0.7208, 0.1916, 0.7299, 0.1764, 0.7337, 0.1845, 0.7337, 0.18, 0.7384, 0.08651, 0.6725, 0.08547, 0.6834, 0.07861, 0.6827, 0.1764, 0.7337, 0.18, 0.7384, 0.1687, 0.7368, 0.08651, 0.6725, 0.08184, 0.6726, 0.08127, 0.6616, 0.08583, 0.6611, 0.08127, 0.6616, 0.07946, 0.6556, 0.2242, 0.712, 0.2182, 0.7136, 0.2225, 0.6948, 0.2253, 0.7241, 0.2371, 0.6993, 0.2299, 0.7246, 0.1569, 0.728, 0.1613, 0.7078, 0.1611, 0.7285, 0.2253, 0.7241, 0.2191, 0.7253, 0.2242, 0.712, 0.2191, 0.7253, 0.2144, 0.7206, 0.2182, 0.7136, 0.3622, 0.6617, 0.3627, 0.673, 0.3544, 0.6725, 0.3696, 0.659, 0.3702, 0.6769, 0.3627, 0.673, 0.3544, 0.6725, 0.3465, 0.673, 0.3458, 0.6617, 0.3465, 0.673, 0.3404, 0.6778, 0.339, 0.659, 0.3458, 0.6617, 0.3449, 0.657, 0.3534, 0.6573, 0.3383, 0.7246, 0.3346, 0.7266, 0.3338, 0.7177, 0.3534, 0.6573, 0.3622, 0.657, 0.3622, 0.6617, 0.3326, 0.6986, 0.3323, 0.6896, 0.3363, 0.6911, 0.1191, 0.7146, 0.1232, 0.7329, 0.1178, 0.7326, 0.1094, 0.7039, 0.1178, 0.7326, 0.1099, 0.7187, 0.1099, 0.7187, 0.1056, 0.7085, 0.1094, 0.7039, 0.1029, 0.7127, 0.0996, 0.7085, 0.1056, 0.7085, 0.1191, 0.7146, 0.1129, 0.6996, 0.119, 0.7025, 0.07164, 0.6691, 0.07284, 0.6776, 0.04913, 0.6808, 0.07284, 0.6776, 0.07861, 0.6827, 0.06079, 0.6866, 0.07164, 0.6691, 0.07159, 0.6606, 0.08127, 0.6616, 0.07159, 0.6606, 0.07241, 0.6535, 0.07946, 0.6556, 0.07284, 0.6776, 0.08184, 0.6726, 0.07861, 0.6827, 0.2191, 0.7253, 0.2136, 0.7258, 0.2144, 0.7206, 0.2253, 0.7241, 0.2299, 0.7246, 0.2252, 0.733, 0.1569, 0.728, 0.1611, 0.7285, 0.1622, 0.7362, 0.07326, 0.6492, 0.08033, 0.6502, 0.07946, 0.6556, 0.08033, 0.6502, 0.08456, 0.6539, 0.07946, 0.6556, 0.07241, 0.6535, 0.04902, 0.6519, 0.07326, 0.6492, 0.09235, 0.6987, 0.1013, 0.7031, 0.09073, 0.7035, 0.1013, 0.7031, 0.0996, 0.7085, 0.09531, 0.7073, 0.08195, 0.6994, 0.09073, 0.7035, 0.08366, 0.7043, 0.09073, 0.7035, 0.08999, 0.7075, 0.08648, 0.7083, 0.08195, 0.6994, 0.07898, 0.6948, 0.09113, 0.6944, 0.05073, 0.694, 0.04993, 0.6893, 0.06079, 0.6866, 0.1162, 0.6976, 0.119, 0.7025, 0.1129, 0.6996, 0.1053, 0.6981, 0.1094, 0.7039, 0.1013, 0.7031, 0.1013, 0.7031, 0.1056, 0.7085, 0.0996, 0.7085, 0.1053, 0.6981, 0.09113, 0.6944, 0.1076, 0.6943, 0.0626, 0.691, 0.06079, 0.6866, 0.07861, 0.6827, 0.08238, 0.6884, 0.07861, 0.6874, 0.08547, 0.6834, 0.05073, 0.694, 0.04847, 0.6889, 0.04993, 0.6893, 0.06343, 0.807, 0.06196, 0.802, 0.06793, 0.8077, 0.06793, 0.8077, 0.07074, 0.802, 0.07238, 0.8059, 0.07074, 0.802, 0.07528, 0.7861, 0.07571, 0.8002, 0.2068, 0.7258, 0.2136, 0.7258, 0.2205, 0.731, 0.21, 0.7218, 0.2144, 0.7206, 0.2136, 0.7258, 0.206, 0.7304, 0.2205, 0.731, 0.2183, 0.7348, 0.05008, 0.6466, 0.07326, 0.6492, 0.04902, 0.6519, 0.206, 0.7304, 0.1993, 0.7299, 0.2005, 0.725, 0.3253, 0.7309, 0.3188, 0.7324, 0.321, 0.7273, 0.04863, 0.6605, 0.07159, 0.6606, 0.07164, 0.6691, 0.04757, 0.6708, 0.07164, 0.6691, 0.04913, 0.6808, 0.06079, 0.6866, 0.04993, 0.6893, 0.04913, 0.6808, 0.3289, 0.7084, 0.3276, 0.6988, 0.3326, 0.6986, 0.326, 0.6908, 0.3323, 0.6896, 0.3326, 0.6986, 0.3289, 0.7084, 0.333, 0.7081, 0.3338, 0.7177, 0.3338, 0.7177, 0.3346, 0.7266, 0.3282, 0.7261, 0.3288, 0.7181, 0.322, 0.7189, 0.3212, 0.7089, 0.3282, 0.7261, 0.321, 0.7273, 0.322, 0.7189, 0.3212, 0.7089, 0.3202, 0.699, 0.3276, 0.6988, 0.3202, 0.699, 0.3186, 0.6904, 0.326, 0.6908, 0.07172, 0.7759, 0.07074, 0.802, 0.06051, 0.7856, 0.1977, 0.7297, 0.1993, 0.7299, 0.1965, 0.7347, 0.195, 0.7344, 0.1965, 0.7347, 0.1932, 0.7386, 0.07417, 0.7653, 0.07172, 0.7759, 0.07021, 0.7615, 0.3147, 0.7335, 0.3165, 0.73, 0.3188, 0.7324, 0.3165, 0.73, 0.3186, 0.7215, 0.321, 0.7273, 0.04697, 0.6608, 0.04863, 0.6605, 0.04757, 0.6708, 0.0475, 0.6524, 0.04902, 0.6519, 0.04863, 0.6605, 0.04757, 0.6708, 0.04913, 0.6808, 0.04749, 0.6807, 0.04913, 0.6808, 0.04993, 0.6893, 0.04847, 0.6889, 0.07745, 0.7918, 0.07571, 0.8002, 0.07528, 0.7861, 0.0781, 0.7823, 0.07528, 0.7861, 0.07661, 0.773, 0.3212, 0.7089, 0.322, 0.7189, 0.3186, 0.7215, 0.322, 0.7189, 0.321, 0.7273, 0.3186, 0.7215, 0.3202, 0.699, 0.3166, 0.7049, 0.3149, 0.6904, 0.1683, 0.6619, 0.1682, 0.6461, 0.1766, 0.6622, 0.1766, 0.6622, 0.1848, 0.6461, 0.1849, 0.6655, 0.1848, 0.6461, 0.1917, 0.6463, 0.1918, 0.6673, 0.1765, 0.6423, 0.1766, 0.6622, 0.1682, 0.6461, 0.1682, 0.6461, 0.1681, 0.6327, 0.1765, 0.6423, 0.1613, 0.6574, 0.1611, 0.6339, 0.1682, 0.6461, 0.1765, 0.6423, 0.1847, 0.6327, 0.1848, 0.6461, 0.1847, 0.6327, 0.1916, 0.6326, 0.1917, 0.6463, 0.2228, 0.6631, 0.2195, 0.6454, 0.2279, 0.6631, 0.1571, 0.6745, 0.157, 0.6483, 0.1613, 0.6574, 0.3544, 0.717, 0.363, 0.7064, 0.3625, 0.7213, 0.3625, 0.7213, 0.3702, 0.7087, 0.3696, 0.7272, 0.3467, 0.7104, 0.3454, 0.7292, 0.3396, 0.7272, 0.1225, 0.774, 0.1282, 0.7651, 0.1241, 0.7861, 0.3751, 0.7135, 0.3696, 0.7272, 0.3702, 0.7087, 0.1687, 0.6256, 0.1681, 0.6327, 0.1611, 0.6339, 0.1764, 0.6287, 0.1765, 0.6423, 0.1681, 0.6327, 0.3754, 0.6337, 0.3745, 0.6412, 0.3703, 0.6374, 0.3745, 0.6412, 0.3732, 0.6483, 0.3682, 0.6493, 0.1764, 0.6287, 0.1763, 0.6239, 0.1839, 0.6256, 0.3754, 0.6337, 0.3703, 0.6374, 0.3704, 0.6263, 0.375, 0.6261, 0.3704, 0.6263, 0.3673, 0.6196, 0.1764, 0.6287, 0.1839, 0.6256, 0.1847, 0.6327, 0.1839, 0.6256, 0.1903, 0.6262, 0.1916, 0.6326, 0.2253, 0.6319, 0.2333, 0.6627, 0.2279, 0.6631, 0.2245, 0.6446, 0.2279, 0.6631, 0.2195, 0.6454, 0.2245, 0.6446, 0.2209, 0.6353, 0.2253, 0.6319, 0.2195, 0.6454, 0.2153, 0.6368, 0.2209, 0.6353, 0.157, 0.6483, 0.1572, 0.6297, 0.1611, 0.6339, 0.3538, 0.7278, 0.3625, 0.7213, 0.3622, 0.7313, 0.1531, 0.6718, 0.1493, 0.672, 0.1516, 0.6625, 0.3696, 0.7272, 0.3697, 0.7332, 0.3622, 0.7313, 0.3454, 0.7292, 0.3383, 0.7332, 0.3396, 0.7272, 0.1516, 0.6625, 0.1507, 0.6527, 0.1542, 0.6533, 0.1172, 0.7716, 0.1225, 0.774, 0.1175, 0.7923, 0.1175, 0.7923, 0.1241, 0.7861, 0.119, 0.7998, 0.1092, 0.799, 0.1056, 0.7938, 0.1096, 0.7844, 0.3745, 0.7338, 0.3697, 0.7332, 0.3696, 0.7272, 0.1172, 0.7716, 0.1096, 0.7844, 0.1128, 0.7699, 0.3611, 0.6332, 0.3362, 0.6315, 0.3378, 0.6214, 0.3615, 0.6247, 0.3378, 0.6214, 0.3498, 0.6158, 0.3611, 0.6332, 0.3615, 0.6247, 0.3704, 0.6263, 0.3603, 0.6417, 0.3703, 0.6374, 0.3682, 0.6493, 0.3603, 0.6417, 0.3611, 0.6488, 0.3377, 0.6504, 0.2205, 0.625, 0.2253, 0.6319, 0.2188, 0.6298, 0.2205, 0.625, 0.2188, 0.6298, 0.2105, 0.6303, 0.2188, 0.6298, 0.2209, 0.6353, 0.2153, 0.6368, 0.2205, 0.625, 0.206, 0.6214, 0.2184, 0.6211, 0.349, 0.654, 0.3377, 0.6504, 0.3611, 0.6488, 0.2205, 0.625, 0.2184, 0.6211, 0.2239, 0.6211, 0.3698, 0.6531, 0.3682, 0.6493, 0.3732, 0.6483, 0.3621, 0.6531, 0.3611, 0.6488, 0.3682, 0.6493, 0.1622, 0.6262, 0.1611, 0.6339, 0.1572, 0.6297, 0.08961, 0.8034, 0.1049, 0.8041, 0.1032, 0.808, 0.348, 0.6107, 0.3631, 0.6134, 0.3498, 0.6158, 0.0878, 0.8078, 0.07885, 0.8074, 0.0819, 0.8027, 0.3498, 0.6158, 0.3387, 0.613, 0.348, 0.6107, 0.142, 0.6841, 0.1343, 0.6852, 0.1445, 0.6797, 0.08961, 0.8034, 0.0819, 0.8027, 0.08371, 0.7979, 0.09531, 0.795, 0.1008, 0.7923, 0.09452, 0.7989, 0.1125, 0.8034, 0.119, 0.7998, 0.1162, 0.8048, 0.1092, 0.799, 0.1175, 0.7923, 0.1125, 0.8034, 0.1049, 0.8041, 0.1125, 0.8034, 0.1097, 0.808, 0.3631, 0.6134, 0.3693, 0.6158, 0.3673, 0.6196, 0.3693, 0.6158, 0.3741, 0.6189, 0.3673, 0.6196, 0.3673, 0.6196, 0.3498, 0.6158, 0.3631, 0.6134, 0.1092, 0.799, 0.1031, 0.7993, 0.1056, 0.7938, 0.1031, 0.7993, 0.09452, 0.7989, 0.1008, 0.7923, 0.08038, 0.8025, 0.0819, 0.8027, 0.07885, 0.8074, 0.3275, 0.6388, 0.3258, 0.6427, 0.323, 0.637, 0.3308, 0.6445, 0.3274, 0.6552, 0.3258, 0.6427, 0.323, 0.637, 0.317, 0.6427, 0.3185, 0.6376, 0.2105, 0.6303, 0.2153, 0.6368, 0.21, 0.6341, 0.2067, 0.6259, 0.2105, 0.6303, 0.2005, 0.6314, 0.1374, 0.6382, 0.1467, 0.6445, 0.1396, 0.6433, 0.1993, 0.6266, 0.1959, 0.6219, 0.206, 0.6214, 0.3362, 0.6315, 0.3603, 0.6417, 0.3373, 0.6418, 0.3378, 0.6214, 0.3387, 0.613, 0.3498, 0.6158, 0.1447, 0.6717, 0.1493, 0.672, 0.1445, 0.6797, 0.1472, 0.6622, 0.1516, 0.6625, 0.1493, 0.672, 0.1493, 0.672, 0.1522, 0.6804, 0.1445, 0.6797, 0.1447, 0.6717, 0.1387, 0.6716, 0.1472, 0.6622, 0.1445, 0.6797, 0.1371, 0.6802, 0.1387, 0.6716, 0.1472, 0.6622, 0.1405, 0.6517, 0.146, 0.6524, 0.1405, 0.6517, 0.1396, 0.6433, 0.1467, 0.6445, 0.146, 0.6524, 0.1507, 0.6527, 0.1472, 0.6622, 0.1467, 0.6445, 0.1545, 0.6447, 0.1507, 0.6527, 0.3258, 0.6427, 0.3149, 0.6562, 0.317, 0.6427, 0.3204, 0.6761, 0.3301, 0.6659, 0.3249, 0.6812, 0.3149, 0.6562, 0.3204, 0.6761, 0.3139, 0.6683, 0.1374, 0.6382, 0.1359, 0.6429, 0.1332, 0.6371, 0.3209, 0.6848, 0.3249, 0.6812, 0.3255, 0.6841, 0.3249, 0.6812, 0.3301, 0.6659, 0.3293, 0.6794, 0.1959, 0.6219, 0.1918, 0.618, 0.1932, 0.6176, 0.3362, 0.6315, 0.3373, 0.6418, 0.3356, 0.6415, 0.3373, 0.6418, 0.3377, 0.6504, 0.3362, 0.6499, 0.3317, 0.6717, 0.3293, 0.6794, 0.3301, 0.6659, 0.3332, 0.6623, 0.3301, 0.6659, 0.3325, 0.6528, 0.3362, 0.6216, 0.3378, 0.6214, 0.3362, 0.6315, 0.3371, 0.6134, 0.3387, 0.613, 0.3378, 0.6214, 0.1401, 0.6617, 0.1472, 0.6622, 0.1387, 0.6716, 0.1376, 0.6565, 0.1387, 0.6716, 0.1352, 0.6657, 0.1387, 0.6716, 0.1371, 0.6802, 0.1335, 0.6802, 0.1405, 0.6517, 0.1376, 0.6565, 0.1359, 0.6429, 0.1246, 0.7546, 0.1284, 0.7397, 0.1282, 0.7651, 0.1172, 0.7716, 0.1246, 0.7546, 0.1225, 0.774, 0.1172, 0.7716, 0.1128, 0.7699, 0.1134, 0.7394, 0.1766, 0.6821, 0.1849, 0.6655, 0.1849, 0.6822, 0.1849, 0.6822, 0.1918, 0.6673, 0.1918, 0.6927, 0.1683, 0.6766, 0.1683, 0.6619, 0.1766, 0.6622, 0.1613, 0.6834, 0.1613, 0.6574, 0.1683, 0.6766, 0.3467, 0.7104, 0.3468, 0.6853, 0.3547, 0.685, 0.1807, 0.8089, 0.1631, 0.8105, 0.1955, 0.7613, 0.3185, 0.7338, 0.3057, 0.747, 0.3089, 0.737, 0.2508, 0.7542, 0.2556, 0.8714, 0.2451, 0.9663, 0.2449, 0.7489, 0.2454, 0.7393, 0.2519, 0.7452, 0.3755, 0.7239, 0.4027, 0.7207, 0.4025, 0.7298, 0.1189, 0.9693, 0.1278, 0.9637, 0.1293, 0.9707, 0.4025, 0.7298, 0.3755, 0.7338, 0.3755, 0.7239, 0.3978, 0.6954, 0.3755, 0.6441, 0.4029, 0.6479, 0.3755, 0.6441, 0.3755, 0.634, 0.4025, 0.638, 0.3978, 0.6954, 0.4029, 0.6479, 0.4076, 0.7188, 0.04166, 0.9707, 0.04316, 0.9633, 0.05141, 0.9693, 0.157, 0.7461, 0.1575, 0.7391, 0.1641, 0.7396, 0.3057, 0.6479, 0.3057, 0.7278, 0.2792, 0.725, 0.3057, 0.7278, 0.3043, 0.7385, 0.2786, 0.7343, 0.2792, 0.725, 0.2786, 0.7343, 0.2749, 0.7348, 0.2807, 0.6518, 0.3057, 0.6479, 0.2792, 0.725, 0.2786, 0.6417, 0.3041, 0.6372, 0.2807, 0.6518, 0.06165, 0.8486, 0.06642, 0.8081, 0.1046, 0.8081, 0.1109, 0.8133, 0.1046, 0.8081, 0.1093, 0.8094, 0.1108, 0.8446, 0.1045, 0.85, 0.06165, 0.8486, 0.1108, 0.8446, 0.1093, 0.8486, 0.1045, 0.85, 0.1109, 0.8133, 0.1108, 0.8446, 0.06165, 0.8486, 0.06165, 0.8486, 0.06007, 0.8447, 0.06005, 0.8133, 0.1045, 0.85, 0.06639, 0.85, 0.06165, 0.8486, 0.1045, 0.85, 0.1177, 0.9568, 0.05321, 0.9565, 0.1045, 0.85, 0.1093, 0.8486, 0.1278, 0.9637, 0.1189, 0.9693, 0.05141, 0.9693, 0.05321, 0.9565, 0.05321, 0.9565, 0.05141, 0.9693, 0.04316, 0.9633, 0.04316, 0.9633, 0.06165, 0.8486, 0.06639, 0.85, 0.2391, 0.7142, 0.272, 0.6419, 0.2708, 0.734, 0.272, 0.6419, 0.2807, 0.6518, 0.2751, 0.7246, 0.2751, 0.7246, 0.2749, 0.7348, 0.2708, 0.734, 0.2851, 0.8709, 0.266, 0.8751, 0.2674, 0.8387, 0.2508, 0.7542, 0.2519, 0.7452, 0.2812, 0.8021, 0.3055, 0.8874, 0.2851, 0.8709, 0.2674, 0.8387, 0.3055, 0.8874, 0.2962, 0.885, 0.2851, 0.8709, 0.3055, 0.8874, 0.3057, 0.8913, 0.2962, 0.885, 0.1861, 0.8744, 0.1624, 0.9582, 0.1654, 0.8448, 0.1856, 0.8536, 0.2172, 0.8252, 0.1861, 0.8744, 0.1969, 0.8361, 0.208, 0.8276, 0.2172, 0.8252, 0.208, 0.8276, 0.2175, 0.8212, 0.2172, 0.8252, 0.1861, 0.8744, 0.2172, 0.8252, 0.2173, 0.8573, 0.1567, 0.9637, 0.1624, 0.9582, 0.1639, 0.9671, 0.1293, 0.964, 0.1572, 0.9733, 0.1299, 0.974, 0.1323, 0.6919, 0.1569, 0.7386, 0.1464, 0.7318, 0.1464, 0.7318, 0.1543, 0.7375, 0.1383, 0.7373, 0.1323, 0.7318, 0.1383, 0.7373, 0.132, 0.7367, 0.1482, 0.6921, 0.1323, 0.6919, 0.1383, 0.6863, 0.1323, 0.6919, 0.1482, 0.6921, 0.1569, 0.7386, 0.1482, 0.6921, 0.1569, 0.6855, 0.1569, 0.7386, 0.1383, 0.6863, 0.1543, 0.6864, 0.1482, 0.6921, 0.266, 0.8751, 0.2581, 0.9017, 0.2556, 0.8714, 0.2738, 0.9049, 0.2581, 0.9017, 0.2685, 0.8915, 0.2556, 0.8714, 0.2674, 0.8387, 0.266, 0.8751, 0.2685, 0.8915, 0.266, 0.8751, 0.2829, 0.8872, 0.2829, 0.8872, 0.2851, 0.8709, 0.2962, 0.885, 0.2962, 0.885, 0.3057, 0.8913, 0.2997, 0.8934, 0.2829, 0.8872, 0.2826, 0.9013, 0.2685, 0.8915, 0.2708, 0.8978, 0.2826, 0.9013, 0.2738, 0.9049, 0.2829, 0.8872, 0.2901, 0.8937, 0.2826, 0.9013, 0.2901, 0.8937, 0.2997, 0.8934, 0.2859, 0.9035, 0.2826, 0.9013, 0.2859, 0.9035, 0.2837, 0.9057, 0.1866, 0.8225, 0.1783, 0.8371, 0.1754, 0.8181, 0.1754, 0.8181, 0.1631, 0.8105, 0.1807, 0.8089, 0.1783, 0.8371, 0.1654, 0.8448, 0.1631, 0.8105, 0.1947, 0.8253, 0.1866, 0.8225, 0.1945, 0.812, 0.2019, 0.8188, 0.1945, 0.812, 0.1977, 0.8091, 0.1754, 0.8181, 0.1945, 0.812, 0.1866, 0.8225, 0.1783, 0.8371, 0.1947, 0.8253, 0.1969, 0.8361, 0.1947, 0.8253, 0.2019, 0.8188, 0.208, 0.8276, 0.2115, 0.8191, 0.2175, 0.8212, 0.208, 0.8276, 0.157, 0.7461, 0.1654, 0.8448, 0.1624, 0.9582, 0.157, 0.7461, 0.1631, 0.8105, 0.1654, 0.8448, 0.3948, 0.974, 0.4076, 0.9649, 0.4052, 0.9723, 0.3184, 0.974, 0.3057, 0.9649, 0.3057, 0.747, 0.2451, 0.9663, 0.2493, 0.966, 0.2495, 0.9737, 0.2175, 0.9665, 0.2456, 0.9734, 0.2189, 0.9739, 0.2451, 0.9663, 0.2556, 0.8714, 0.2493, 0.966, 0.1293, 0.6411, 0.08673, 0.6942, 0.08673, 0.6411, 0.2535, 0.9726, 0.2495, 0.9737, 0.2493, 0.966, 0.2581, 0.9017, 0.2493, 0.966, 0.2556, 0.8714, 0.2738, 0.9049, 0.2837, 0.9057, 0.2837, 0.9513, 0.4849, 0.5591, 0.485, 0.5637, 0.4848, 0.4766, 0.624, 0.5587, 0.6241, 0.5633, 0.485, 0.5637, 0.6238, 0.4717, 0.6239, 0.4763, 0.6241, 0.5633, 0.4847, 0.472, 0.4848, 0.4766, 0.6239, 0.4763, 0.624, 0.5587, 0.4849, 0.5591, 0.4847, 0.472, 0.6641, 0.559, 0.6643, 0.5635, 0.664, 0.4765, 0.803, 0.4716, 0.8031, 0.4761, 0.8033, 0.5632, 0.6639, 0.4719, 0.664, 0.4765, 0.8031, 0.4761, 0.8032, 0.5586, 0.6641, 0.559, 0.6639, 0.4719, 0.9838, 0.471, 0.9839, 0.4756, 0.9841, 0.5626, 0.8447, 0.4714, 0.8448, 0.4759, 0.9839, 0.4756, 0.984, 0.558, 0.8449, 0.5584, 0.8447, 0.4714, 0.8453, 0.6992, 0.8454, 0.7038, 0.8452, 0.6168, 0.9841, 0.6118, 0.9843, 0.6164, 0.9845, 0.7034, 0.8451, 0.6122, 0.8452, 0.6168, 0.9843, 0.6164, 0.9844, 0.6989, 0.8453, 0.6992, 0.8451, 0.6122, 0.6645, 0.6998, 0.6646, 0.7044, 0.6644, 0.6173, 0.8034, 0.6124, 0.8035, 0.617, 0.8037, 0.704, 0.6643, 0.6127, 0.6644, 0.6173, 0.8035, 0.617, 0.8036, 0.6994, 0.6645, 0.6998, 0.6643, 0.6127, 0.4852, 0.6999, 0.4853, 0.7045, 0.4851, 0.6174, 0.6243, 0.6996, 0.6244, 0.7041, 0.4853, 0.7045, 0.6241, 0.6125, 0.6242, 0.6171, 0.6244, 0.7041, 0.485, 0.6129, 0.4851, 0.6174, 0.6242, 0.6171, 0.6243, 0.6996, 0.4852, 0.6999, 0.485, 0.6129, 0.4856, 0.8415, 0.4857, 0.8461, 0.4855, 0.759, 0.6247, 0.8411, 0.6248, 0.8457, 0.4857, 0.8461, 0.6244, 0.7541, 0.6246, 0.7587, 0.6248, 0.8457, 0.4854, 0.7544, 0.4855, 0.759, 0.6246, 0.7587, 0.6247, 0.8411, 0.4856, 0.8415, 0.4854, 0.7544, 0.6648, 0.8414, 0.6649, 0.8459, 0.6647, 0.7589, 0.8037, 0.754, 0.8038, 0.7585, 0.804, 0.8456, 0.6646, 0.7543, 0.6647, 0.7589, 0.8038, 0.7585, 0.8039, 0.841, 0.6648, 0.8414, 0.6646, 0.7543, 0.8456, 0.8408, 0.8457, 0.8454, 0.8455, 0.7583, 0.9845, 0.7534, 0.9846, 0.758, 0.9848, 0.845, 0.8454, 0.7538, 0.8455, 0.7583, 0.9846, 0.758, 0.9847, 0.8405, 0.8456, 0.8408, 0.8454, 0.7538, 0.846, 0.9816, 0.8461, 0.9862, 0.8459, 0.8992, 0.9851, 0.9813, 0.9852, 0.9859, 0.8461, 0.9862, 0.9848, 0.8942, 0.9849, 0.8988, 0.9852, 0.9859, 0.8457, 0.8946, 0.8459, 0.8992, 0.9849, 0.8988, 0.9851, 0.9813, 0.846, 0.9816, 0.8457, 0.8946, 0.6652, 0.9822, 0.6653, 0.9868, 0.6651, 0.8997, 0.8043, 0.9818, 0.8044, 0.9864, 0.6653, 0.9868, 0.8041, 0.8948, 0.8042, 0.8994, 0.8044, 0.9864, 0.665, 0.8952, 0.6651, 0.8997, 0.8042, 0.8994, 0.8043, 0.9818, 0.6652, 0.9822, 0.665, 0.8952, 0.4859, 0.9823, 0.486, 0.9869, 0.4858, 0.8998, 0.625, 0.982, 0.6251, 0.9865, 0.486, 0.9869, 0.6248, 0.8949, 0.6249, 0.8995, 0.6251, 0.9865, 0.4857, 0.8953, 0.4858, 0.8998, 0.6249, 0.8995, 0.625, 0.982, 0.4859, 0.9823, 0.4857, 0.8953, 0.2482, 0.626, 0.2577, 0.626, 0.2482, 0.6371, 0.0, 0.0, 0.0, 0.0, 0.0, 0.0, 0.1569, 0.6367, 0.1473, 0.6367, 0.1569, 0.6256, 0.0, 0.0, 0.0, 0.0, 0.0, 0.0, 0.0, 0.0, 0.0, 0.0, 0.0, 0.0, 0.2673, 0.6371, 0.2577, 0.6371, 0.2673, 0.626, 0.0, 0.0, 0.0, 0.0, 0.0, 0.0, 0.08135, 0.63, 0.09094, 0.63, 0.08135, 0.6411, 0.0, 0.0, 0.0, 0.0, 0.0, 0.0, 0.2961, 0.626, 0.3057, 0.626, 0.2961, 0.6371, 0.1005, 0.6411, 0.09094, 0.6411, 0.1005, 0.63, 0.1293, 0.6411, 0.1197, 0.6411, 0.1293, 0.63, 0.0, 0.0, 0.0, 0.0, 0.0, 0.0, 0.1197, 0.6411, 0.1101, 0.6411, 0.1197, 0.63, 0.0, 0.0, 0.0, 0.0, 0.0, 0.0, 0.2961, 0.6371, 0.2865, 0.6371, 0.2961, 0.626, 0.1101, 0.6411, 0.1005, 0.6411, 0.1101, 0.63, 0.2865, 0.6371, 0.2769, 0.6371, 0.2865, 0.626, 0.2769, 0.6371, 0.2673, 0.6371, 0.2769, 0.626, 0.1683, 0.6905, 0.1683, 0.7071, 0.1613, 0.7078, 0.2333, 0.6627, 0.2332, 0.6945, 0.2279, 0.6631, 0.2279, 0.6631, 0.228, 0.6938, 0.2225, 0.6948, 0.2332, 0.6945, 0.2333, 0.6627, 0.2386, 0.6711, 0.157, 0.7027, 0.1571, 0.6745, 0.1613, 0.6834, 0.3702, 0.6769, 0.3753, 0.6831, 0.3702, 0.7087, 0.1178, 0.7326, 0.1246, 0.7546, 0.1172, 0.7716, 0.1232, 0.7329, 0.1284, 0.7397, 0.1246, 0.7546, 0.1766, 0.6821, 0.1849, 0.7006, 0.1766, 0.7016, 0.1849, 0.6822, 0.1918, 0.6927, 0.1849, 0.7006, 0.1766, 0.6821, 0.1766, 0.7016, 0.1683, 0.6905, 0.1683, 0.6766, 0.1683, 0.6905, 0.1613, 0.6834, 0.363, 0.6846, 0.3702, 0.7087, 0.363, 0.7064, 0.1766, 0.7016, 0.1765, 0.7201, 0.1683, 0.7071, 0.1683, 0.7071, 0.1681, 0.7263, 0.1613, 0.7078, 0.1848, 0.7208, 0.1765, 0.7201, 0.1849, 0.7006, 0.228, 0.6938, 0.2242, 0.712, 0.2225, 0.6948, 0.3544, 0.6725, 0.3627, 0.673, 0.3547, 0.685, 0.3627, 0.673, 0.3702, 0.6769, 0.363, 0.6846, 0.3544, 0.6725, 0.3547, 0.685, 0.3465, 0.673, 0.3465, 0.673, 0.3468, 0.6853, 0.3404, 0.6778, 0.3753, 0.6831, 0.3702, 0.6769, 0.3746, 0.6623, 0.1284, 0.7397, 0.1232, 0.7329, 0.1241, 0.7162, 0.1765, 0.7201, 0.1764, 0.7337, 0.1681, 0.7263, 0.1681, 0.7263, 0.1687, 0.7368, 0.1611, 0.7285, 0.1903, 0.7362, 0.1845, 0.7337, 0.1916, 0.7299, 0.1845, 0.7337, 0.1764, 0.7337, 0.1848, 0.7208, 0.18, 0.7384, 0.1845, 0.7337, 0.1903, 0.7362, 0.08184, 0.6726, 0.08651, 0.6725, 0.07861, 0.6827, 0.08583, 0.6611, 0.08651, 0.6725, 0.08127, 0.6616, 0.08456, 0.6539, 0.08583, 0.6611, 0.07946, 0.6556, 0.2332, 0.6945, 0.2253, 0.7241, 0.2242, 0.712, 0.1569, 0.728, 0.157, 0.7027, 0.1613, 0.7078, 0.2253, 0.7241, 0.2332, 0.6945, 0.2371, 0.6993, 0.2242, 0.712, 0.2191, 0.7253, 0.2182, 0.7136, 0.3538, 0.6617, 0.3622, 0.6617, 0.3544, 0.6725, 0.3622, 0.6617, 0.3696, 0.659, 0.3627, 0.673, 0.3538, 0.6617, 0.3544, 0.6725, 0.3458, 0.6617, 0.3458, 0.6617, 0.3465, 0.673, 0.339, 0.659, 0.3538, 0.6617, 0.3458, 0.6617, 0.3534, 0.6573, 0.3458, 0.6617, 0.339, 0.659, 0.3449, 0.657, 0.3538, 0.6617, 0.3534, 0.6573, 0.3622, 0.6617, 0.3622, 0.6617, 0.3622, 0.657, 0.3696, 0.659, 0.1094, 0.7039, 0.1191, 0.7146, 0.1178, 0.7326, 0.1191, 0.7146, 0.1241, 0.7162, 0.1232, 0.7329, 0.3696, 0.659, 0.3746, 0.6623, 0.3702, 0.6769, 0.3746, 0.6623, 0.3696, 0.659, 0.3745, 0.6557, 0.1191, 0.7146, 0.1094, 0.7039, 0.1129, 0.6996, 0.1241, 0.7162, 0.1191, 0.7146, 0.119, 0.7025, 0.04913, 0.6808, 0.07284, 0.6776, 0.06079, 0.6866, 0.07241, 0.6535, 0.07159, 0.6606, 0.04902, 0.6519, 0.08184, 0.6726, 0.07164, 0.6691, 0.08127, 0.6616, 0.08127, 0.6616, 0.07159, 0.6606, 0.07946, 0.6556, 0.07284, 0.6776, 0.07164, 0.6691, 0.08184, 0.6726, 0.2253, 0.7241, 0.2205, 0.731, 0.2191, 0.7253, 0.2191, 0.7253, 0.2205, 0.731, 0.2136, 0.7258, 0.2205, 0.731, 0.2253, 0.7241, 0.2252, 0.733, 0.1574, 0.7346, 0.1569, 0.728, 0.1622, 0.7362, 0.2183, 0.7348, 0.2205, 0.731, 0.2252, 0.733, 0.07241, 0.6535, 0.07326, 0.6492, 0.07946, 0.6556, 0.09073, 0.7035, 0.1013, 0.7031, 0.09531, 0.7073, 0.08195, 0.6994, 0.09235, 0.6987, 0.09073, 0.7035, 0.08366, 0.7043, 0.09073, 0.7035, 0.08648, 0.7083, 0.09235, 0.6987, 0.08195, 0.6994, 0.09113, 0.6944, 0.0626, 0.691, 0.05073, 0.694, 0.06079, 0.6866, 0.1053, 0.6981, 0.1129, 0.6996, 0.1094, 0.7039, 0.09235, 0.6987, 0.1053, 0.6981, 0.1013, 0.7031, 0.1013, 0.7031, 0.1094, 0.7039, 0.1056, 0.7085, 0.07861, 0.6874, 0.0626, 0.691, 0.07861, 0.6827, 0.1053, 0.6981, 0.09235, 0.6987, 0.09113, 0.6944, 0.1129, 0.6996, 0.1053, 0.6981, 0.1076, 0.6943, 0.08547, 0.6834, 0.07861, 0.6874, 0.07861, 0.6827, 0.08195, 0.6994, 0.08038, 0.6996, 0.07898, 0.6948, 0.08038, 0.6996, 0.08195, 0.6994, 0.08366, 0.7043, 0.06793, 0.8077, 0.06196, 0.802, 0.07074, 0.802, 0.3157, 0.6854, 0.3186, 0.6904, 0.3149, 0.6904, 0.07238, 0.8059, 0.07074, 0.802, 0.07571, 0.8002, 0.206, 0.7304, 0.2068, 0.7258, 0.2205, 0.731, 0.2068, 0.7258, 0.21, 0.7218, 0.2136, 0.7258, 0.1965, 0.7347, 0.206, 0.7304, 0.2183, 0.7348, 0.206, 0.7304, 0.1965, 0.7347, 0.1993, 0.7299, 0.2068, 0.7258, 0.206, 0.7304, 0.2005, 0.725, 0.3282, 0.7261, 0.3253, 0.7309, 0.321, 0.7273, 0.04757, 0.6708, 0.04863, 0.6605, 0.07164, 0.6691, 0.04863, 0.6605, 0.04902, 0.6519, 0.07159, 0.6606, 0.333, 0.7081, 0.3289, 0.7084, 0.3326, 0.6986, 0.3276, 0.6988, 0.326, 0.6908, 0.3326, 0.6986, 0.3288, 0.7181, 0.3289, 0.7084, 0.3338, 0.7177, 0.3288, 0.7181, 0.3338, 0.7177, 0.3282, 0.7261, 0.3289, 0.7084, 0.3288, 0.7181, 0.3212, 0.7089, 0.3288, 0.7181, 0.3282, 0.7261, 0.322, 0.7189, 0.3289, 0.7084, 0.3212, 0.7089, 0.3276, 0.6988, 0.3276, 0.6988, 0.3202, 0.699, 0.326, 0.6908, 0.06051, 0.7856, 0.07074, 0.802, 0.06196, 0.802, 0.06286, 0.7653, 0.07172, 0.7759, 0.06051, 0.7856, 0.06286, 0.7653, 0.06051, 0.7856, 0.05881, 0.7725, 0.07172, 0.7759, 0.06286, 0.7653, 0.07021, 0.7615, 0.07074, 0.802, 0.07172, 0.7759, 0.07528, 0.7861, 0.1977, 0.7297, 0.2005, 0.725, 0.1993, 0.7299, 0.195, 0.7344, 0.1977, 0.7297, 0.1965, 0.7347, 0.1918, 0.7382, 0.195, 0.7344, 0.1932, 0.7386, 0.06583, 0.7599, 0.07021, 0.7615, 0.06286, 0.7653, 0.3188, 0.7324, 0.3165, 0.73, 0.321, 0.7273, 0.04697, 0.6608, 0.0475, 0.6524, 0.04863, 0.6605, 0.04749, 0.6807, 0.04913, 0.6808, 0.04847, 0.6889, 0.07528, 0.7861, 0.0781, 0.7823, 0.07745, 0.7918, 0.07661, 0.773, 0.07528, 0.7861, 0.07172, 0.7759, 0.07417, 0.7653, 0.07661, 0.773, 0.07172, 0.7759, 0.3166, 0.7049, 0.3212, 0.7089, 0.3186, 0.7215, 0.3186, 0.6904, 0.3202, 0.699, 0.3149, 0.6904, 0.3202, 0.699, 0.3212, 0.7089, 0.3166, 0.7049, 0.1683, 0.6619, 0.1613, 0.6574, 0.1682, 0.6461, 0.1849, 0.6655, 0.1848, 0.6461, 0.1918, 0.6673, 0.1682, 0.6461, 0.1611, 0.6339, 0.1681, 0.6327, 0.1848, 0.6461, 0.1847, 0.6327, 0.1917, 0.6463, 0.1766, 0.6622, 0.1765, 0.6423, 0.1848, 0.6461, 0.2386, 0.6711, 0.2333, 0.6627, 0.2347, 0.6449, 0.3625, 0.7213, 0.363, 0.7064, 0.3702, 0.7087, 0.3544, 0.717, 0.3547, 0.7055, 0.363, 0.7064, 0.3467, 0.7104, 0.3544, 0.717, 0.3454, 0.7292, 0.3405, 0.7094, 0.3467, 0.7104, 0.3396, 0.7272, 0.3544, 0.717, 0.3467, 0.7104, 0.3547, 0.7055, 0.1687, 0.6256, 0.1764, 0.6287, 0.1681, 0.6327, 0.1622, 0.6262, 0.1687, 0.6256, 0.1611, 0.6339, 0.1763, 0.6239, 0.1764, 0.6287, 0.1687, 0.6256, 0.3703, 0.6374, 0.3745, 0.6412, 0.3682, 0.6493, 0.375, 0.6261, 0.3754, 0.6337, 0.3704, 0.6263, 0.3741, 0.6189, 0.375, 0.6261, 0.3673, 0.6196, 0.1765, 0.6423, 0.1764, 0.6287, 0.1847, 0.6327, 0.1847, 0.6327, 0.1839, 0.6256, 0.1916, 0.6326, 0.2245, 0.6446, 0.2253, 0.6319, 0.2279, 0.6631, 0.2245, 0.6446, 0.2195, 0.6454, 0.2209, 0.6353, 0.1613, 0.6574, 0.157, 0.6483, 0.1611, 0.6339, 0.2347, 0.6449, 0.2253, 0.6319, 0.2276, 0.6263, 0.2253, 0.6319, 0.2347, 0.6449, 0.2333, 0.6627, 0.3622, 0.7313, 0.3625, 0.7213, 0.3696, 0.7272, 0.3538, 0.7278, 0.3544, 0.717, 0.3625, 0.7213, 0.3538, 0.7278, 0.3622, 0.7313, 0.3534, 0.7322, 0.1531, 0.6718, 0.1522, 0.6804, 0.1493, 0.672, 0.3538, 0.7278, 0.3534, 0.7322, 0.3454, 0.7292, 0.1542, 0.6533, 0.1507, 0.6527, 0.1545, 0.6447, 0.3538, 0.7278, 0.3454, 0.7292, 0.3544, 0.717, 0.1175, 0.7923, 0.1225, 0.774, 0.1241, 0.7861, 0.1092, 0.799, 0.1172, 0.7716, 0.1175, 0.7923, 0.1172, 0.7716, 0.1092, 0.799, 0.1096, 0.7844, 0.3745, 0.728, 0.3745, 0.7338, 0.3696, 0.7272, 0.3751, 0.7135, 0.3745, 0.728, 0.3696, 0.7272, 0.3673, 0.6196, 0.3615, 0.6247, 0.3498, 0.6158, 0.3615, 0.6247, 0.3611, 0.6332, 0.3378, 0.6214, 0.3703, 0.6374, 0.3611, 0.6332, 0.3704, 0.6263, 0.3704, 0.6263, 0.3615, 0.6247, 0.3673, 0.6196, 0.3603, 0.6417, 0.3611, 0.6332, 0.3703, 0.6374, 0.3611, 0.6488, 0.3603, 0.6417, 0.3682, 0.6493, 0.3362, 0.6315, 0.3611, 0.6332, 0.3603, 0.6417, 0.2188, 0.6298, 0.2253, 0.6319, 0.2209, 0.6353, 0.2105, 0.6303, 0.2188, 0.6298, 0.2153, 0.6368, 0.3621, 0.6531, 0.349, 0.654, 0.3611, 0.6488, 0.2276, 0.6263, 0.2205, 0.625, 0.2239, 0.6211, 0.2205, 0.625, 0.2276, 0.6263, 0.2253, 0.6319, 0.0878, 0.8078, 0.08961, 0.8034, 0.1032, 0.808, 0.08961, 0.8034, 0.0878, 0.8078, 0.0819, 0.8027, 0.348, 0.6107, 0.3387, 0.613, 0.3393, 0.6083, 0.09452, 0.7989, 0.08961, 0.8034, 0.08371, 0.7979, 0.08999, 0.7948, 0.08371, 0.7979, 0.08806, 0.7944, 0.08961, 0.8034, 0.09452, 0.7989, 0.1049, 0.8041, 0.1049, 0.8041, 0.1092, 0.799, 0.1125, 0.8034, 0.1125, 0.8034, 0.1175, 0.7923, 0.119, 0.7998, 0.1032, 0.808, 0.1049, 0.8041, 0.1097, 0.808, 0.3693, 0.6158, 0.371, 0.6139, 0.3741, 0.6189, 0.1092, 0.799, 0.1049, 0.8041, 0.1031, 0.7993, 0.1031, 0.7993, 0.1049, 0.8041, 0.09452, 0.7989, 0.1056, 0.7938, 0.1031, 0.7993, 0.1008, 0.7923, 0.3371, 0.6134, 0.3393, 0.6083, 0.3387, 0.613, 0.3275, 0.6388, 0.3308, 0.6445, 0.3258, 0.6427, 0.1343, 0.6852, 0.1335, 0.6802, 0.1371, 0.6802, 0.323, 0.637, 0.3258, 0.6427, 0.317, 0.6427, 0.08038, 0.8025, 0.08371, 0.7979, 0.0819, 0.8027, 0.2067, 0.6259, 0.2205, 0.625, 0.2105, 0.6303, 0.1993, 0.6266, 0.2067, 0.6259, 0.2005, 0.6314, 0.1374, 0.6382, 0.1447, 0.6399, 0.1467, 0.6445, 0.2067, 0.6259, 0.1993, 0.6266, 0.206, 0.6214, 0.349, 0.654, 0.3388, 0.6557, 0.3377, 0.6504, 0.2205, 0.625, 0.2067, 0.6259, 0.206, 0.6214, 0.3373, 0.6418, 0.3603, 0.6417, 0.3377, 0.6504, 0.1447, 0.6717, 0.1472, 0.6622, 0.1493, 0.672, 0.1447, 0.6717, 0.1445, 0.6797, 0.1387, 0.6716, 0.146, 0.6524, 0.1405, 0.6517, 0.1467, 0.6445, 0.1516, 0.6625, 0.1472, 0.6622, 0.1507, 0.6527, 0.1507, 0.6527, 0.146, 0.6524, 0.1467, 0.6445, 0.3258, 0.6427, 0.3274, 0.6552, 0.3149, 0.6562, 0.3204, 0.6761, 0.3274, 0.6552, 0.3301, 0.6659, 0.3149, 0.6562, 0.3274, 0.6552, 0.3204, 0.6761, 0.3139, 0.6683, 0.3204, 0.6761, 0.3155, 0.678, 0.1977, 0.6268, 0.1993, 0.6266, 0.2005, 0.6314, 0.3209, 0.6848, 0.3155, 0.678, 0.3204, 0.6761, 0.1374, 0.6382, 0.1396, 0.6433, 0.1359, 0.6429, 0.3255, 0.6841, 0.3249, 0.6812, 0.3293, 0.6794, 0.3209, 0.6848, 0.3204, 0.6761, 0.3249, 0.6812, 0.1993, 0.6266, 0.1977, 0.6268, 0.1959, 0.6219, 0.3356, 0.6415, 0.3373, 0.6418, 0.3362, 0.6499, 0.3301, 0.6659, 0.3332, 0.6623, 0.3317, 0.6717, 0.3325, 0.6528, 0.3301, 0.6659, 0.3274, 0.6552, 0.3308, 0.6445, 0.3325, 0.6528, 0.3274, 0.6552, 0.3362, 0.6216, 0.3371, 0.6134, 0.3378, 0.6214, 0.1376, 0.6565, 0.1401, 0.6617, 0.1387, 0.6716, 0.1352, 0.6657, 0.1387, 0.6716, 0.1335, 0.6802, 0.1405, 0.6517, 0.1401, 0.6617, 0.1376, 0.6565, 0.1396, 0.6433, 0.1405, 0.6517, 0.1359, 0.6429, 0.1472, 0.6622, 0.1401, 0.6617, 0.1405, 0.6517, 0.1613, 0.6834, 0.1571, 0.6745, 0.1613, 0.6574, 0.1225, 0.774, 0.1246, 0.7546, 0.1282, 0.7651, 0.3753, 0.6831, 0.3751, 0.7135, 0.3702, 0.7087, 0.1766, 0.6821, 0.1766, 0.6622, 0.1849, 0.6655, 0.1849, 0.6822, 0.1849, 0.6655, 0.1918, 0.6673, 0.1766, 0.6821, 0.1683, 0.6766, 0.1766, 0.6622, 0.1683, 0.6766, 0.1613, 0.6574, 0.1683, 0.6619, 0.3547, 0.7055, 0.3547, 0.685, 0.363, 0.7064, 0.3547, 0.7055, 0.3467, 0.7104, 0.3547, 0.685, 0.3467, 0.7104, 0.3405, 0.7094, 0.3468, 0.6853, 0.1955, 0.7613, 0.1631, 0.8105, 0.1641, 0.7396, 0.1631, 0.8105, 0.1611, 0.7466, 0.1641, 0.7396, 0.1807, 0.8089, 0.1955, 0.7613, 0.1955, 0.8068, 0.3057, 0.747, 0.3185, 0.7338, 0.4076, 0.7465, 0.3185, 0.7338, 0.3949, 0.7338, 0.4076, 0.7465, 0.4076, 0.7465, 0.3949, 0.7338, 0.4044, 0.737, 0.2175, 0.7481, 0.2449, 0.7489, 0.2451, 0.9663, 0.2449, 0.7489, 0.2508, 0.7542, 0.2451, 0.9663, 0.2454, 0.7393, 0.2175, 0.7481, 0.2181, 0.7386, 0.2175, 0.7481, 0.2454, 0.7393, 0.2449, 0.7489, 0.2508, 0.7542, 0.2449, 0.7489, 0.2519, 0.7452, 0.3755, 0.7239, 0.3978, 0.6954, 0.4027, 0.7207, 0.4027, 0.7207, 0.3978, 0.6954, 0.4076, 0.7188, 0.1206, 0.974, 0.1189, 0.9693, 0.1293, 0.9707, 0.3978, 0.6954, 0.3755, 0.7239, 0.3755, 0.6441, 0.4076, 0.7188, 0.4029, 0.6479, 0.4076, 0.6483, 0.4029, 0.6479, 0.3755, 0.6441, 0.4025, 0.638, 0.05037, 0.974, 0.04166, 0.9707, 0.05141, 0.9693, 0.1575, 0.7391, 0.1294, 0.746, 0.1309, 0.7386, 0.1631, 0.8105, 0.157, 0.7461, 0.1611, 0.7466, 0.1294, 0.746, 0.1575, 0.7391, 0.157, 0.7461, 0.1611, 0.7466, 0.157, 0.7461, 0.1641, 0.7396, 0.2792, 0.725, 0.3057, 0.7278, 0.2786, 0.7343, 0.2751, 0.7246, 0.2792, 0.725, 0.2749, 0.7348, 0.2807, 0.6518, 0.2792, 0.725, 0.2751, 0.7246, 0.2786, 0.6417, 0.2807, 0.6518, 0.272, 0.6419, 0.2807, 0.6518, 0.3041, 0.6372, 0.3057, 0.6479, 0.1109, 0.8133, 0.06165, 0.8486, 0.1046, 0.8081, 0.06165, 0.8486, 0.06005, 0.8133, 0.06642, 0.8081, 0.06642, 0.8081, 0.06005, 0.8133, 0.06164, 0.8094, 0.05321, 0.9565, 0.1177, 0.9568, 0.1189, 0.9693, 0.1177, 0.9568, 0.1045, 0.85, 0.1278, 0.9637, 0.1189, 0.9693, 0.1177, 0.9568, 0.1278, 0.9637, 0.1045, 0.85, 0.05321, 0.9565, 0.06639, 0.85, 0.05321, 0.9565, 0.04316, 0.9633, 0.06639, 0.85, 0.2708, 0.734, 0.272, 0.6419, 0.2751, 0.7246, 0.2391, 0.7142, 0.2391, 0.6611, 0.272, 0.6419, 0.2508, 0.7542, 0.2674, 0.8387, 0.2556, 0.8714, 0.3055, 0.8553, 0.2508, 0.7542, 0.2812, 0.8021, 0.2674, 0.8387, 0.2508, 0.7542, 0.3055, 0.8553, 0.3055, 0.8553, 0.3055, 0.8874, 0.2674, 0.8387, 0.1861, 0.8744, 0.2173, 0.8573, 0.1624, 0.9582, 0.2173, 0.8573, 0.1639, 0.9671, 0.1624, 0.9582, 0.1856, 0.8536, 0.1861, 0.8744, 0.1654, 0.8448, 0.1856, 0.8536, 0.1969, 0.8361, 0.2172, 0.8252, 0.04316, 0.9633, 0.06007, 0.8447, 0.06165, 0.8486, 0.1293, 0.964, 0.1567, 0.9637, 0.1572, 0.9733, 0.1293, 0.964, 0.157, 0.7461, 0.1567, 0.9637, 0.1567, 0.9637, 0.157, 0.7461, 0.1624, 0.9582, 0.1572, 0.9733, 0.1567, 0.9637, 0.1639, 0.9671, 0.1294, 0.746, 0.157, 0.7461, 0.1293, 0.964, 0.1323, 0.7318, 0.1323, 0.6919, 0.1464, 0.7318, 0.1464, 0.7318, 0.1569, 0.7386, 0.1543, 0.7375, 0.1323, 0.7318, 0.1464, 0.7318, 0.1383, 0.7373, 0.1383, 0.6863, 0.1323, 0.6919, 0.132, 0.6869, 0.1482, 0.6921, 0.1543, 0.6864, 0.1569, 0.6855, 0.266, 0.8751, 0.2685, 0.8915, 0.2581, 0.9017, 0.2708, 0.8978, 0.2738, 0.9049, 0.2685, 0.8915, 0.2829, 0.8872, 0.266, 0.8751, 0.2851, 0.8709, 0.2901, 0.8937, 0.2829, 0.8872, 0.2962, 0.885, 0.2901, 0.8937, 0.2962, 0.885, 0.2997, 0.8934, 0.2708, 0.8978, 0.2685, 0.8915, 0.2826, 0.9013, 0.2826, 0.9013, 0.2901, 0.8937, 0.2859, 0.9035, 0.2738, 0.9049, 0.2826, 0.9013, 0.2837, 0.9057, 0.1783, 0.8371, 0.1856, 0.8536, 0.1654, 0.8448, 0.1754, 0.8181, 0.1783, 0.8371, 0.1631, 0.8105, 0.2019, 0.8188, 0.1947, 0.8253, 0.1945, 0.812, 0.2115, 0.8191, 0.2019, 0.8188, 0.1977, 0.8091, 0.1754, 0.8181, 0.1807, 0.8089, 0.1945, 0.812, 0.1945, 0.812, 0.1807, 0.8089, 0.1955, 0.8068, 0.1977, 0.8091, 0.1945, 0.812, 0.1955, 0.8068, 0.1783, 0.8371, 0.1866, 0.8225, 0.1947, 0.8253, 0.1856, 0.8536, 0.1783, 0.8371, 0.1969, 0.8361, 0.1969, 0.8361, 0.1947, 0.8253, 0.208, 0.8276, 0.2019, 0.8188, 0.2115, 0.8191, 0.208, 0.8276, 0.3948, 0.974, 0.3057, 0.747, 0.4076, 0.9649, 0.3948, 0.974, 0.3184, 0.974, 0.3057, 0.747, 0.3057, 0.9649, 0.3184, 0.974, 0.3081, 0.9724, 0.4076, 0.9649, 0.3057, 0.747, 0.4076, 0.7465, 0.2175, 0.9665, 0.2451, 0.9663, 0.2456, 0.9734, 0.2456, 0.9734, 0.2451, 0.9663, 0.2495, 0.9737, 0.2175, 0.9665, 0.2175, 0.7481, 0.2451, 0.9663, 0.08673, 0.6942, 0.1293, 0.6411, 0.1293, 0.6942, 0.2581, 0.9017, 0.2535, 0.9726, 0.2493, 0.966, 0.2738, 0.9049, 0.2837, 0.9513, 0.2581, 0.9017, 0.2837, 0.9513, 0.2535, 0.9726, 0.2581, 0.9017, 0.4847, 0.472, 0.4849, 0.5591, 0.4848, 0.4766, 0.4849, 0.5591, 0.624, 0.5587, 0.485, 0.5637, 0.624, 0.5587, 0.6238, 0.4717, 0.6241, 0.5633, 0.6238, 0.4717, 0.4847, 0.472, 0.6239, 0.4763, 0.6238, 0.4717, 0.624, 0.5587, 0.4847, 0.472, 0.6639, 0.4719, 0.6641, 0.559, 0.664, 0.4765, 0.8032, 0.5586, 0.803, 0.4716, 0.8033, 0.5632, 0.803, 0.4716, 0.6639, 0.4719, 0.8031, 0.4761, 0.803, 0.4716, 0.8032, 0.5586, 0.6639, 0.4719, 0.984, 0.558, 0.9838, 0.471, 0.9841, 0.5626, 0.9838, 0.471, 0.8447, 0.4714, 0.9839, 0.4756, 0.9838, 0.471, 0.984, 0.558, 0.8447, 0.4714, 0.8451, 0.6122, 0.8453, 0.6992, 0.8452, 0.6168, 0.9844, 0.6989, 0.9841, 0.6118, 0.9845, 0.7034, 0.9841, 0.6118, 0.8451, 0.6122, 0.9843, 0.6164, 0.9841, 0.6118, 0.9844, 0.6989, 0.8451, 0.6122, 0.6643, 0.6127, 0.6645, 0.6998, 0.6644, 0.6173, 0.8036, 0.6994, 0.8034, 0.6124, 0.8037, 0.704, 0.8034, 0.6124, 0.6643, 0.6127, 0.8035, 0.617, 0.8034, 0.6124, 0.8036, 0.6994, 0.6643, 0.6127, 0.485, 0.6129, 0.4852, 0.6999, 0.4851, 0.6174, 0.4852, 0.6999, 0.6243, 0.6996, 0.4853, 0.7045, 0.6243, 0.6996, 0.6241, 0.6125, 0.6244, 0.7041, 0.6241, 0.6125, 0.485, 0.6129, 0.6242, 0.6171, 0.6241, 0.6125, 0.6243, 0.6996, 0.485, 0.6129, 0.4854, 0.7544, 0.4856, 0.8415, 0.4855, 0.759, 0.4856, 0.8415, 0.6247, 0.8411, 0.4857, 0.8461, 0.6247, 0.8411, 0.6244, 0.7541, 0.6248, 0.8457, 0.6244, 0.7541, 0.4854, 0.7544, 0.6246, 0.7587, 0.6244, 0.7541, 0.6247, 0.8411, 0.4854, 0.7544, 0.6646, 0.7543, 0.6648, 0.8414, 0.6647, 0.7589, 0.8039, 0.841, 0.8037, 0.754, 0.804, 0.8456, 0.8037, 0.754, 0.6646, 0.7543, 0.8038, 0.7585, 0.8037, 0.754, 0.8039, 0.841, 0.6646, 0.7543, 0.8454, 0.7538, 0.8456, 0.8408, 0.8455, 0.7583, 0.9847, 0.8405, 0.9845, 0.7534, 0.9848, 0.845, 0.9845, 0.7534, 0.8454, 0.7538, 0.9846, 0.758, 0.9845, 0.7534, 0.9847, 0.8405, 0.8454, 0.7538, 0.8457, 0.8946, 0.846, 0.9816, 0.8459, 0.8992, 0.846, 0.9816, 0.9851, 0.9813, 0.8461, 0.9862, 0.9851, 0.9813, 0.9848, 0.8942, 0.9852, 0.9859, 0.9848, 0.8942, 0.8457, 0.8946, 0.9849, 0.8988, 0.9848, 0.8942, 0.9851, 0.9813, 0.8457, 0.8946, 0.665, 0.8952, 0.6652, 0.9822, 0.6651, 0.8997, 0.6652, 0.9822, 0.8043, 0.9818, 0.6653, 0.9868, 0.8043, 0.9818, 0.8041, 0.8948, 0.8044, 0.9864, 0.8041, 0.8948, 0.665, 0.8952, 0.8042, 0.8994, 0.8041, 0.8948, 0.8043, 0.9818, 0.665, 0.8952, 0.4857, 0.8953, 0.4859, 0.9823, 0.4858, 0.8998, 0.4859, 0.9823, 0.625, 0.982, 0.486, 0.9869, 0.625, 0.982, 0.6248, 0.8949, 0.6251, 0.9865, 0.6248, 0.8949, 0.4857, 0.8953, 0.6249, 0.8995, 0.6248, 0.8949, 0.625, 0.982, 0.4857, 0.8953])
me_cube_002.materials.append(mat_puhelin)
me_cube_002.use_remesh_preserve_volume = False
me_cube_002.use_remesh_preserve_attributes = False
me_cube_002.use_mirror_vertex_groups = False
me_cube_002.update()

# ---- objects
ob_cube_004 = bpy.data.objects.new('Cube.004', me_cube_002)
ob_lamp_002 = bpy.data.objects.new('Lamp.002', light_lamp)
ob_lamp_001 = bpy.data.objects.new('Lamp.001', light_lamp)
ob_lamp = bpy.data.objects.new('Lamp', light_lamp)
ob_camera = bpy.data.objects.new('Camera', cam_camera)

# ---- transforms, parenting, visibility, modifiers, constraints
ob_cube_004.location = (0.0, 0.0, 0.0)
ob_cube_004.rotation_euler = (1.571, 0.0, 0.0)
ob_cube_004.lineart.crease_threshold = 0.0
ob_lamp_002.location = (-0.3212, 1.098, 2.09)
ob_lamp_002.rotation_euler = (0.6503, 0.05522, 1.866)
ob_lamp_002.lock_rotations_4d = False
ob_lamp_002.empty_display_type = 'ARROWS'
ob_lamp_002.color = (0.0, 0.0, 0.0, 0.0)
ob_lamp_002.lineart.crease_threshold = 0.0
ob_lamp_001.location = (-0.4491, -0.146, 1.341)
ob_lamp_001.rotation_euler = (0.6503, 0.05522, 1.866)
ob_lamp_001.lock_rotations_4d = False
ob_lamp_001.empty_display_type = 'ARROWS'
ob_lamp_001.color = (0.0, 0.0, 0.0, 0.0)
ob_lamp_001.lineart.crease_threshold = 0.0
ob_lamp.location = (4.076, -1.981, 2.155)
ob_lamp.rotation_euler = (0.6503, 0.05522, 1.866)
ob_lamp.lock_rotations_4d = False
ob_lamp.empty_display_type = 'ARROWS'
ob_lamp.color = (0.0, 0.0, 0.0, 0.0)
ob_lamp.lineart.crease_threshold = 0.0
ob_camera.location = (0.9616, -1.59, 0.66)
ob_camera.rotation_euler = (1.256, 8.962e-07, 0.5628)
ob_camera.scale = (1.0, 1.0, 1.0)
ob_camera.lock_rotations_4d = False
ob_camera.empty_display_type = 'ARROWS'
ob_camera.color = (0.0, 0.0, 0.0, 0.0)
ob_camera.display_type = 'WIRE'
ob_camera.lineart.crease_threshold = 0.0

# ---- collection membership
col_collection_1.objects.link(ob_cube_004)
col_collection_1.objects.link(ob_lamp_002)
col_collection_1.objects.link(ob_lamp_001)
col_collection_1.objects.link(ob_lamp)
col_collection_1.objects.link(ob_camera)

# ---- scene / render settings (as saved in the file)
scene.camera = ob_camera
scene.frame_start = 1; scene.frame_end = 250; scene.frame_set(2)
scene.render.engine = 'BLENDER_EEVEE_NEXT'
scene.render.resolution_percentage = 50
scene.render.dither_intensity = 0.0
scene.cycles.use_denoising = False
scene.cycles.samples = 10
scene.cycles.sampling_pattern = 'TABULATED_SOBOL'
scene.cycles.light_sampling_threshold = 0.0
scene.cycles.use_adaptive_sampling = False
scene.cycles.use_light_tree = False
scene.cycles.blur_glossy = 0.0
scene.cycles.volume_bounces = 1
scene.cycles.pixel_filter_type = 'GAUSSIAN'
scene.cycles.sample_clamp_indirect = 0.0
scene.view_settings.view_transform = 'Standard'
bpy.context.view_layer.update()
